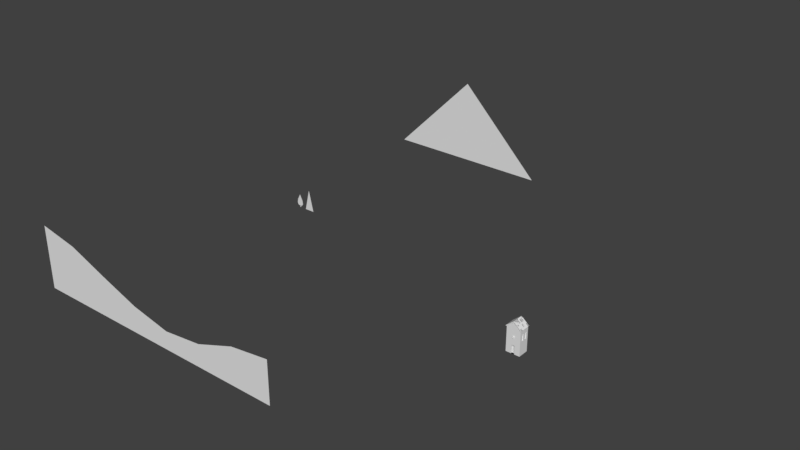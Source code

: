 # Source: mainAlto.blend  (saved by Blender 2.78.0; exported with 4.5.12 LTS)
import bpy
from mathutils import Matrix  # noqa: F401  (used for matrix-valued properties, if any)

bpy.ops.wm.read_factory_settings(use_empty=True)
scene = bpy.context.scene
scene.name = 'Scene'

# ---- collections
col_collection_1 = bpy.data.collections.new('Collection 1'); scene.collection.children.link(col_collection_1)

# ---- world
world_world = bpy.data.worlds.new('World'); scene.world = world_world
world_world.color = (0.05088, 0.05088, 0.05088)
world_world.use_sun_shadow = False
world_world.sun_shadow_jitter_overblur = 0.0
world_world.cycles.sampling_method = 'MANUAL'

# ---- meshes
me_plane_003 = bpy.data.meshes.new('Plane.003')
me_plane_003.from_pydata([(-4.934, 0.0, 0.009894), (-2.934, 0.0, 0.009894), (-3.934, 0.0, 0.009894), (-3.934, 0.0, 4.266)], [], [(2, 3, 0), (1, 3, 2)])
_ca = me_plane_003.color_attributes.new('Col', 'BYTE_COLOR', 'CORNER')
_ca.data.foreach_set('color', [0.0, 0.0331, 0.004777, 1.0, 0.0, 0.0331, 0.004777, 1.0, 0.0, 0.0331, 0.004777, 1.0, 0.0, 0.0331, 0.004777, 1.0, 0.0, 0.0331, 0.004777, 1.0, 0.0, 0.0331, 0.004777, 1.0])
me_plane_003.use_remesh_preserve_volume = False
me_plane_003.use_remesh_preserve_attributes = False
me_plane_003.use_mirror_vertex_groups = False
me_plane_003.update()
me_cube_007 = bpy.data.meshes.new('Cube.007')
me_cube_007.from_pydata([(5.538, -0.7559, 0.01302), (5.68, -0.7559, 0.01302), (5.68, -0.7559, 1.564), (5.11, -0.7559, 1.564), (5.11, -0.7559, 0.01302), (5.252, -0.7559, 0.01302), (5.395, -0.7559, 0.01302), (5.395, -0.7559, 1.564), (5.538, -0.7559, 1.564), (5.252, -0.7559, 1.564), (6.529, 0.6, 3.808), (6.529, 0.2, 3.808), (6.529, -0.2, 3.808), (6.529, -0.6, 3.808), (6.529, 0.6, 2.606), (6.529, 0.2, 2.606), (6.529, -0.2, 2.606), (6.529, -0.6, 2.606)], [], [(0, 8, 7, 6), (5, 9, 3, 4), (6, 7, 9, 5), (1, 2, 8, 0), (14, 10, 11, 15), (16, 12, 13, 17)])
_ca = me_cube_007.color_attributes.new('Col', 'BYTE_COLOR', 'CORNER')
_ca.data.foreach_set('color', [0.4508, 0.1329, 0.01444, 1.0, 0.4508, 0.1329, 0.01444, 1.0, 0.4508, 0.1329, 0.01444, 1.0, 0.4508, 0.1329, 0.01444, 1.0, 0.4508, 0.1329, 0.01444, 1.0, 0.4508, 0.1329, 0.01444, 1.0, 0.4508, 0.1329, 0.01444, 1.0, 0.4508, 0.1329, 0.01444, 1.0, 0.4508, 0.1329, 0.01444, 1.0, 0.4508, 0.1329, 0.01444, 1.0, 0.4508, 0.1329, 0.01444, 1.0, 0.4508, 0.1329, 0.01444, 1.0, 0.4508, 0.1329, 0.01444, 1.0, 0.5395, 0.2346, 0.07421, 1.0, 0.4508, 0.1329, 0.01444, 1.0, 0.4508, 0.1329, 0.01444, 1.0, 0.5841, 0.5583, 0.004777, 1.0, 0.5841, 0.5583, 0.005182, 1.0, 0.5841, 0.5583, 0.004777, 1.0, 0.5841, 0.5583, 0.004777, 1.0, 0.5841, 0.5583, 0.004777, 1.0, 0.5841, 0.5583, 0.004777, 1.0, 0.5841, 0.5583, 0.004777, 1.0, 0.5583, 0.521, 0.009134, 1.0])
me_cube_007.use_remesh_preserve_volume = False
me_cube_007.use_remesh_preserve_attributes = False
me_cube_007.use_mirror_vertex_groups = False
me_cube_007.update()
me_cube_006 = bpy.data.meshes.new('Cube.006')
me_cube_006.from_pydata([(5.393, -0.8548, 3.296), (5.188, -0.8548, 3.091), (5.393, -1.145, 3.236), (5.248, -1.145, 3.091), (5.393, -1.145, 2.945), (5.538, -1.145, 3.091), (5.393, -0.8548, 2.885), (5.598, -0.8548, 3.091), (5.188, -1.145, 3.091), (5.393, -1.145, 3.296), (5.598, -1.145, 3.091), (5.393, -1.145, 2.885), (5.248, -0.9827, 3.091), (5.393, -0.9827, 3.236), (5.538, -0.9827, 3.091), (5.393, -0.9827, 2.945)], [], [(1, 0, 7, 6), (6, 7, 10, 11), (8, 9, 0, 1), (5, 2, 13, 14), (1, 6, 11, 8), (7, 0, 9, 10), (3, 2, 9, 8), (5, 4, 11, 10), (4, 3, 8, 11), (2, 5, 10, 9), (15, 14, 13, 12), (4, 5, 14, 15), (3, 4, 15, 12), (2, 3, 12, 13)])
_ca = me_cube_006.color_attributes.new('Col', 'BYTE_COLOR', 'CORNER')
_ca.data.foreach_set('color', [1.0, 1.0, 1.0, 1.0, 1.0, 1.0, 1.0, 1.0, 1.0, 1.0, 1.0, 1.0, 1.0, 1.0, 1.0, 1.0, 0.4508, 0.1329, 0.01444, 1.0, 0.4508, 0.1329, 0.01444, 1.0, 0.4508, 0.1329, 0.01444, 1.0, 0.4508, 0.1329, 0.01444, 1.0, 1.0, 1.0, 1.0, 1.0, 1.0, 1.0, 1.0, 1.0, 1.0, 1.0, 1.0, 1.0, 1.0, 1.0, 1.0, 1.0, 1.0, 1.0, 1.0, 1.0, 1.0, 1.0, 1.0, 1.0, 1.0, 1.0, 1.0, 1.0, 1.0, 1.0, 1.0, 1.0, 1.0, 1.0, 1.0, 1.0, 1.0, 1.0, 1.0, 1.0, 1.0, 1.0, 1.0, 1.0, 1.0, 1.0, 1.0, 1.0, 0.4508, 0.1329, 0.01444, 1.0, 0.4508, 0.1329, 0.01444, 1.0, 0.4508, 0.1329, 0.01444, 1.0, 0.4508, 0.1329, 0.01444, 1.0, 0.4508, 0.1329, 0.01444, 1.0, 0.4508, 0.1329, 0.01444, 1.0, 0.4508, 0.1329, 0.01444, 1.0, 0.4508, 0.1329, 0.01444, 1.0, 0.4508, 0.1329, 0.01444, 1.0, 0.4508, 0.1329, 0.01444, 1.0, 0.4508, 0.1329, 0.01444, 1.0, 0.4508, 0.1329, 0.01444, 1.0, 0.4508, 0.1329, 0.01444, 1.0, 0.4508, 0.1329, 0.01444, 1.0, 0.4508, 0.1329, 0.01444, 1.0, 0.4508, 0.1329, 0.01444, 1.0, 0.4508, 0.1329, 0.01444, 1.0, 0.4508, 0.1329, 0.01444, 1.0, 0.4508, 0.1329, 0.01444, 1.0, 0.4508, 0.1329, 0.01444, 1.0, 0.4508, 0.1329, 0.01444, 1.0, 0.4508, 0.1329, 0.01444, 1.0, 0.4508, 0.1329, 0.01444, 1.0, 0.4508, 0.1329, 0.01444, 1.0, 1.0, 1.0, 1.0, 1.0, 1.0, 1.0, 1.0, 1.0, 1.0, 1.0, 1.0, 1.0, 1.0, 1.0, 1.0, 1.0, 0.4508, 0.1329, 0.01444, 1.0, 0.4508, 0.1329, 0.01444, 1.0, 0.4508, 0.1329, 0.01444, 1.0, 0.4508, 0.1329, 0.01444, 1.0, 0.4508, 0.1329, 0.01444, 1.0, 0.4508, 0.1329, 0.01444, 1.0, 0.4508, 0.1329, 0.01444, 1.0, 0.4508, 0.1329, 0.01444, 1.0])
me_cube_006.use_remesh_preserve_volume = False
me_cube_006.use_remesh_preserve_attributes = False
me_cube_006.use_mirror_vertex_groups = False
me_cube_006.update()
me_cube_005 = bpy.data.meshes.new('Cube.005')
me_cube_005.from_pydata([(4.005, -1.0, 4.764), (4.005, 1.0, 4.764), (6.762, 1.0, 4.764), (6.749, -1.1, 4.588), (6.84, -1.1, 4.702), (3.927, -1.1, 4.702), (4.018, -1.1, 4.588), (4.005, -1.1, 4.764), (4.096, -1.1, 4.65), (6.671, -1.1, 4.65), (6.762, -1.1, 4.764), (5.383, -1.1, 5.943), (5.383, -1.1, 5.759), (4.005, -1.1, 4.764), (4.096, -1.1, 4.65), (5.383, -1.0, 5.943), (5.383, 1.0, 5.943), (4.096, 1.0, 4.65), (6.671, 1.0, 4.65), (6.671, -1.0, 4.65), (5.383, 1.0, 5.759), (4.005, -1.0, 4.764), (4.005, 1.0, 4.764), (4.096, 1.0, 4.65), (4.018, -1.0, 4.588), (3.927, -1.0, 4.702), (3.927, 1.0, 4.702), (4.018, 1.0, 4.588), (6.84, -1.0, 4.702), (6.84, 1.0, 4.702), (6.749, 1.0, 4.588), (6.749, -1.0, 4.588), (6.762, -0.7143, 4.764), (6.762, -0.4286, 4.764), (6.762, -0.1429, 4.764), (6.762, 0.1429, 4.764), (6.762, 0.4286, 4.764), (6.762, 0.7143, 4.764), (5.383, 0.4286, 5.943), (5.383, 0.1429, 5.943), (5.383, -0.1429, 5.943), (5.383, -0.4286, 5.943), (5.383, -0.7143, 5.943), (4.005, -0.7143, 4.764), (4.005, -0.4286, 4.764), (4.005, -0.1429, 4.764), (4.005, 0.1429, 4.764), (4.005, 0.4286, 4.764), (4.005, 0.7143, 4.764), (6.671, -0.7143, 4.65), (6.671, -0.4286, 4.65), (6.671, 0.7143, 4.65), (4.005, -0.7143, 4.764), (4.005, -0.4286, 4.764), (4.005, -0.1429, 4.764), (4.005, 0.1429, 4.764), (4.005, 0.4286, 4.764), (4.005, 0.7143, 4.764), (4.096, -0.7143, 4.65), (4.096, -0.4286, 4.65), (4.096, -0.1429, 4.65), (3.927, -0.7143, 4.702), (3.927, -0.4286, 4.702), (3.927, -0.1429, 4.702), (3.927, 0.1429, 4.702), (3.927, 0.4286, 4.702), (3.927, 0.7143, 4.702), (4.018, -0.7143, 4.588), (4.018, -0.4286, 4.588), (4.018, -0.1429, 4.588), (4.018, 0.1429, 4.588), (4.018, 0.4286, 4.588), (4.018, 0.7143, 4.588), (6.84, -0.7143, 4.702), (6.84, -0.4286, 4.702), (6.84, -0.1429, 4.702), (6.84, 0.1429, 4.702), (6.84, 0.4286, 4.702), (6.84, 0.7143, 4.702), (6.749, -0.7143, 4.588), (6.749, -0.4286, 4.588), (6.749, -0.1429, 4.588), (6.749, 0.1429, 4.588), (6.749, 0.4286, 4.588), (6.749, 0.7143, 4.588), (6.487, -1.1, 4.809), (6.303, -1.1, 4.967), (6.119, -1.1, 5.126), (5.935, -1.1, 5.284), (5.751, -1.1, 5.442), (5.567, -1.1, 5.601), (5.58, -1.1, 5.775), (5.777, -1.1, 5.606), (5.974, -1.1, 5.438), (6.171, -1.1, 5.269), (6.368, -1.1, 5.101), (6.565, -1.1, 4.932), (5.58, 1.0, 5.775), (5.777, 1.0, 5.606), (5.974, 1.0, 5.438), (6.171, 1.0, 5.269), (6.368, 1.0, 5.101), (6.565, 1.0, 4.932), (5.58, -1.0, 5.775), (5.777, -1.0, 5.606), (5.974, -1.0, 5.438), (6.171, -1.0, 5.269), (6.368, -1.0, 5.101), (6.565, -1.0, 4.932), (5.567, 1.0, 5.601), (5.751, 1.0, 5.442), (5.935, 1.0, 5.284), (6.119, 1.0, 5.126), (6.303, 1.0, 4.967), (6.487, 1.0, 4.809), (5.777, 0.7143, 5.606), (5.974, 0.7143, 5.438), (6.171, 0.7143, 5.269), (6.368, 0.7143, 5.101), (6.565, 0.7143, 4.932), (5.58, 0.4286, 5.775), (5.777, 0.4286, 5.606), (5.974, 0.4286, 5.438), (6.171, 0.4286, 5.269), (6.368, 0.4286, 5.101), (6.565, 0.4286, 4.932), (5.58, 0.1429, 5.775), (5.777, 0.1429, 5.606), (5.974, 0.1429, 5.438), (6.171, 0.1429, 5.269), (6.368, 0.1429, 5.101), (6.565, 0.1429, 4.932), (5.58, -0.1429, 5.775), (5.777, -0.1429, 5.606), (5.974, -0.1429, 5.438), (6.171, -0.1429, 5.269), (6.368, -0.1429, 5.101), (6.565, -0.1429, 4.932), (5.58, -0.4286, 5.775), (5.777, -0.4286, 5.606), (5.974, -0.4286, 5.438), (6.171, -0.4286, 5.269), (6.368, -0.4286, 5.101), (6.565, -0.4286, 4.932), (5.58, -0.7143, 5.775), (5.777, -0.7143, 5.606), (5.974, -0.7143, 5.438), (6.368, -0.7143, 5.101), (6.565, -0.7143, 4.932), (4.177, 1.0, 4.911), (4.35, 1.0, 5.059), (4.522, 1.0, 5.206), (4.694, 1.0, 5.354), (4.866, 1.0, 5.501), (5.039, 1.0, 5.648), (5.211, 1.0, 5.796), (5.222, -1.1, 5.621), (5.061, -1.1, 5.482), (4.9, -1.1, 5.343), (4.74, -1.1, 5.205), (4.579, -1.1, 5.066), (4.418, -1.1, 4.928), (4.257, -1.1, 4.789), (4.177, -1.1, 4.911), (4.35, -1.1, 5.059), (4.522, -1.1, 5.206), (4.694, -1.1, 5.354), (4.866, -1.1, 5.501), (5.039, -1.1, 5.648), (5.211, -1.1, 5.796), (4.177, -1.0, 4.911), (4.35, -1.0, 5.059), (4.522, -1.0, 5.206), (4.694, -1.0, 5.354), (4.866, -1.0, 5.501), (5.039, -1.0, 5.648), (5.211, -1.0, 5.796), (4.257, 1.0, 4.789), (4.418, 1.0, 4.928), (4.579, 1.0, 5.066), (4.74, 1.0, 5.205), (4.9, 1.0, 5.343), (5.061, 1.0, 5.482), (5.222, 1.0, 5.621), (4.177, 0.7143, 4.911), (4.35, 0.7143, 5.059), (4.694, 0.7143, 5.354), (4.866, 0.7143, 5.501), (5.039, 0.7143, 5.648), (5.211, 0.7143, 5.796), (4.177, 0.4286, 4.911), (4.35, 0.4286, 5.059), (4.522, 0.4286, 5.206), (4.694, 0.4286, 5.354), (4.866, 0.4286, 5.501), (5.039, 0.4286, 5.648), (5.211, 0.4286, 5.796), (4.177, 0.1429, 4.911), (4.35, 0.1429, 5.059), (4.522, 0.1429, 5.206), (4.694, 0.1429, 5.354), (4.866, 0.1429, 5.501), (5.039, 0.1429, 5.648), (5.211, 0.1429, 5.796), (4.177, -0.1429, 4.911), (4.35, -0.1429, 5.059), (4.522, -0.1429, 5.206), (4.694, -0.1429, 5.354), (4.866, -0.1429, 5.501), (5.039, -0.1429, 5.648), (4.177, -0.4286, 4.911), (4.35, -0.4286, 5.059), (4.522, -0.4286, 5.206), (4.694, -0.4286, 5.354), (4.866, -0.4286, 5.501), (5.039, -0.4286, 5.648), (5.211, -0.4286, 5.796), (4.177, -0.7143, 4.911), (4.35, -0.7143, 5.059), (4.522, -0.7143, 5.206), (4.694, -0.7143, 5.354), (4.866, -0.7143, 5.501), (5.039, -0.7143, 5.648), (5.211, -0.7143, 5.796)], [], [(183, 155, 16, 20), (25, 24, 6, 5), (31, 28, 4, 3), (103, 15, 11, 91), (8, 7, 5, 6), (10, 9, 3, 4), (85, 9, 10, 96), (156, 12, 11, 169), (170, 0, 13, 163), (217, 43, 0, 170), (114, 102, 2, 18), (21, 25, 5, 7), (57, 22, 26, 66), (72, 66, 26, 27), (22, 23, 27, 26), (78, 84, 30, 29), (18, 2, 29, 30), (51, 18, 30, 84), (19, 49, 79, 31), (49, 50, 80, 79), (37, 36, 77, 78), (36, 35, 76, 77), (35, 34, 75, 76), (34, 33, 74, 75), (33, 32, 73, 74), (28, 31, 79, 73), (73, 79, 80, 74), (74, 80, 81, 75), (75, 81, 82, 76), (76, 82, 83, 77), (77, 83, 84, 78), (60, 59, 68, 69), (59, 58, 67, 68), (24, 25, 61, 67), (67, 61, 62, 68), (68, 62, 63, 69), (69, 63, 64, 70), (70, 64, 65, 71), (71, 65, 66, 72), (21, 52, 61, 25), (53, 54, 63, 62), (54, 55, 64, 63), (55, 56, 65, 64), (56, 57, 66, 65), (149, 1, 48, 184), (184, 48, 47, 190), (190, 47, 46, 197), (197, 46, 45, 204), (204, 45, 44, 210), (120, 38, 39, 126), (126, 39, 40, 132), (132, 40, 41, 138), (33, 143, 148, 32), (143, 142, 147, 148), (140, 139, 145, 146), (139, 138, 144, 145), (34, 137, 143, 33), (137, 136, 142, 143), (136, 135, 141, 142), (135, 134, 140, 141), (134, 133, 139, 140), (133, 132, 138, 139), (35, 131, 137, 34), (131, 130, 136, 137), (130, 129, 135, 136), (129, 128, 134, 135), (127, 126, 132, 133), (36, 125, 131, 35), (125, 124, 130, 131), (124, 123, 129, 130), (121, 120, 126, 127), (37, 119, 125, 36), (118, 117, 123, 124), (117, 116, 122, 123), (116, 115, 121, 122), (101, 100, 117, 118), (100, 99, 116, 117), (20, 16, 97, 109), (109, 97, 98, 110), (110, 98, 99, 111), (111, 99, 100, 112), (112, 100, 101, 113), (113, 101, 102, 114), (148, 147, 107, 108), (146, 145, 104, 105), (12, 90, 91, 11), (90, 89, 92, 91), (89, 88, 93, 92), (88, 87, 94, 93), (87, 86, 95, 94), (86, 85, 96, 95), (108, 107, 95, 96), (107, 106, 94, 95), (106, 105, 93, 94), (105, 104, 92, 93), (104, 103, 91, 92), (41, 216, 223, 42), (216, 215, 222, 223), (215, 214, 221, 222), (214, 213, 220, 221), (213, 212, 219, 220), (209, 208, 214, 215), (208, 207, 213, 214), (206, 205, 211, 212), (205, 204, 210, 211), (201, 200, 207, 208), (200, 199, 206, 207), (199, 198, 205, 206), (198, 197, 204, 205), (38, 196, 203, 39), (196, 195, 202, 203), (195, 194, 201, 202), (194, 193, 200, 201), (193, 192, 199, 200), (192, 191, 198, 199), (191, 190, 197, 198), (188, 187, 194, 195), (187, 186, 193, 194), (185, 184, 190, 191), (155, 154, 188, 189), (154, 153, 187, 188), (153, 152, 186, 187), (150, 149, 184, 185), (42, 223, 176, 15), (221, 220, 173, 174), (220, 219, 172, 173), (218, 217, 170, 171), (15, 176, 169, 11), (176, 175, 168, 169), (175, 174, 167, 168), (174, 173, 166, 167), (173, 172, 165, 166), (172, 171, 164, 165), (171, 170, 163, 164), (14, 162, 163, 13), (162, 161, 164, 163), (161, 160, 165, 164), (160, 159, 166, 165), (159, 158, 167, 166), (158, 157, 168, 167), (157, 156, 169, 168), (17, 1, 149, 177), (177, 149, 150, 178), (178, 150, 151, 179), (179, 151, 152, 180), (180, 152, 153, 181), (181, 153, 154, 182), (182, 154, 155, 183)])
_ca = me_cube_005.color_attributes.new('Col', 'BYTE_COLOR', 'CORNER')
_ca.data.foreach_set('color', [1.0, 0.0382, 0.07421, 1.0, 1.0, 0.0382, 0.07421, 1.0, 1.0, 0.0382, 0.07421, 1.0, 1.0, 0.0382, 0.07421, 1.0, 1.0, 0.0382, 0.07421, 1.0, 1.0, 0.0382, 0.07421, 1.0, 1.0, 0.0382, 0.07421, 1.0, 1.0, 0.0382, 0.07421, 1.0, 1.0, 0.0382, 0.07421, 1.0, 1.0, 0.0382, 0.07421, 1.0, 1.0, 0.0382, 0.07421, 1.0, 1.0, 0.0382, 0.07421, 1.0, 1.0, 0.0382, 0.07421, 1.0, 1.0, 0.0382, 0.07421, 1.0, 1.0, 0.0382, 0.07421, 1.0, 1.0, 0.0382, 0.07421, 1.0, 1.0, 0.0382, 0.07421, 1.0, 1.0, 0.0382, 0.07421, 1.0, 1.0, 0.0382, 0.07421, 1.0, 1.0, 0.03955, 0.07619, 1.0, 1.0, 0.0382, 0.07421, 1.0, 1.0, 0.0382, 0.07421, 1.0, 1.0, 0.0382, 0.07421, 1.0, 1.0, 0.0382, 0.07421, 1.0, 1.0, 0.0382, 0.07421, 1.0, 1.0, 0.0382, 0.07421, 1.0, 1.0, 0.0382, 0.07421, 1.0, 1.0, 0.0382, 0.07421, 1.0, 1.0, 0.0382, 0.07421, 1.0, 1.0, 0.0382, 0.07421, 1.0, 1.0, 0.0382, 0.07421, 1.0, 1.0, 0.0382, 0.07421, 1.0, 1.0, 0.0382, 0.07421, 1.0, 1.0, 0.0382, 0.07421, 1.0, 1.0, 0.0382, 0.07421, 1.0, 1.0, 0.0382, 0.07421, 1.0, 1.0, 0.0382, 0.07421, 1.0, 1.0, 0.0382, 0.07421, 1.0, 1.0, 0.0382, 0.07421, 1.0, 1.0, 0.0382, 0.07421, 1.0, 1.0, 0.0382, 0.07421, 1.0, 1.0, 0.0382, 0.07421, 1.0, 1.0, 0.0382, 0.07421, 1.0, 1.0, 0.0382, 0.07421, 1.0, 1.0, 0.0382, 0.07421, 1.0, 1.0, 0.0382, 0.07421, 1.0, 1.0, 0.0382, 0.07421, 1.0, 1.0, 0.0382, 0.07421, 1.0, 1.0, 0.0382, 0.07421, 1.0, 1.0, 0.0382, 0.07421, 1.0, 1.0, 0.0382, 0.07421, 1.0, 1.0, 0.0382, 0.07421, 1.0, 1.0, 0.0382, 0.07421, 1.0, 1.0, 0.0382, 0.07421, 1.0, 1.0, 0.0382, 0.07421, 1.0, 1.0, 0.0382, 0.07421, 1.0, 1.0, 0.0382, 0.07421, 1.0, 1.0, 0.0382, 0.07421, 1.0, 1.0, 0.0382, 0.07421, 1.0, 1.0, 0.0382, 0.07421, 1.0, 1.0, 0.0382, 0.07421, 1.0, 1.0, 0.0382, 0.07421, 1.0, 1.0, 0.0382, 0.07421, 1.0, 1.0, 0.0382, 0.07421, 1.0, 1.0, 0.0382, 0.07421, 1.0, 1.0, 0.0382, 0.07421, 1.0, 1.0, 0.0382, 0.07421, 1.0, 1.0, 0.0382, 0.07421, 1.0, 1.0, 1.0, 1.0, 1.0, 1.0, 1.0, 1.0, 1.0, 1.0, 1.0, 1.0, 1.0, 1.0, 1.0, 1.0, 1.0, 1.0, 0.0382, 0.07421, 1.0, 1.0, 0.0382, 0.07421, 1.0, 1.0, 0.0382, 0.07421, 1.0, 1.0, 0.0382, 0.07421, 1.0, 1.0, 0.0382, 0.07421, 1.0, 1.0, 0.0382, 0.07421, 1.0, 1.0, 0.0382, 0.07421, 1.0, 1.0, 0.0382, 0.07421, 1.0, 1.0, 0.0382, 0.07421, 1.0, 1.0, 0.0382, 0.07421, 1.0, 1.0, 0.0382, 0.07421, 1.0, 1.0, 0.0382, 0.07421, 1.0, 1.0, 0.0382, 0.07421, 1.0, 1.0, 0.0382, 0.07421, 1.0, 1.0, 0.0382, 0.07421, 1.0, 1.0, 0.0382, 0.07421, 1.0, 1.0, 0.0382, 0.07421, 1.0, 1.0, 0.0382, 0.07421, 1.0, 1.0, 0.0382, 0.07421, 1.0, 1.0, 0.0382, 0.07421, 1.0, 1.0, 0.0382, 0.07421, 1.0, 1.0, 0.0382, 0.07421, 1.0, 1.0, 0.0382, 0.07421, 1.0, 1.0, 0.0382, 0.07421, 1.0, 1.0, 0.0382, 0.07421, 1.0, 1.0, 0.0382, 0.07421, 1.0, 1.0, 0.0382, 0.07421, 1.0, 1.0, 0.0382, 0.07421, 1.0, 1.0, 0.0382, 0.07421, 1.0, 1.0, 0.0382, 0.07421, 1.0, 1.0, 0.0382, 0.07421, 1.0, 1.0, 0.0382, 0.07421, 1.0, 1.0, 0.0382, 0.07421, 1.0, 1.0, 0.0382, 0.07421, 1.0, 1.0, 0.0382, 0.07421, 1.0, 1.0, 0.0382, 0.07421, 1.0, 1.0, 0.0382, 0.07421, 1.0, 1.0, 0.0382, 0.07421, 1.0, 1.0, 0.0382, 0.07421, 1.0, 1.0, 0.0382, 0.07421, 1.0, 1.0, 0.0382, 0.07421, 1.0, 1.0, 0.0382, 0.07421, 1.0, 1.0, 0.0382, 0.07421, 1.0, 1.0, 0.0382, 0.07421, 1.0, 1.0, 0.0382, 0.07421, 1.0, 1.0, 0.0382, 0.07421, 1.0, 1.0, 0.0382, 0.07421, 1.0, 1.0, 0.0382, 0.07421, 1.0, 1.0, 0.0382, 0.07421, 1.0, 1.0, 0.0382, 0.07421, 1.0, 1.0, 0.0382, 0.07421, 1.0, 1.0, 0.0382, 0.07421, 1.0, 1.0, 0.04092, 0.07619, 1.0, 1.0, 0.0382, 0.07421, 1.0, 1.0, 0.04231, 0.08022, 1.0, 1.0, 0.04971, 0.08866, 1.0, 1.0, 0.0382, 0.07421, 1.0, 1.0, 0.0382, 0.07421, 1.0, 1.0, 0.0382, 0.07421, 1.0, 1.0, 0.0382, 0.07421, 1.0, 1.0, 0.0382, 0.07421, 1.0, 1.0, 0.0382, 0.07421, 1.0, 1.0, 0.0382, 0.07421, 1.0, 1.0, 0.0382, 0.07421, 1.0, 1.0, 0.0382, 0.07421, 1.0, 1.0, 0.0382, 0.07421, 1.0, 1.0, 0.0382, 0.07421, 1.0, 1.0, 0.0382, 0.07421, 1.0, 1.0, 0.0382, 0.07421, 1.0, 1.0, 0.0382, 0.07421, 1.0, 1.0, 0.0382, 0.07421, 1.0, 1.0, 0.0382, 0.07421, 1.0, 1.0, 0.0382, 0.07421, 1.0, 1.0, 0.0382, 0.07421, 1.0, 1.0, 0.0382, 0.07421, 1.0, 1.0, 0.0382, 0.07421, 1.0, 1.0, 0.0382, 0.07421, 1.0, 1.0, 0.0382, 0.07421, 1.0, 1.0, 0.0382, 0.07421, 1.0, 1.0, 0.0382, 0.07421, 1.0, 1.0, 0.0382, 0.07421, 1.0, 1.0, 0.0382, 0.07421, 1.0, 1.0, 0.0382, 0.07421, 1.0, 1.0, 0.0382, 0.07421, 1.0, 1.0, 0.0382, 0.07421, 1.0, 1.0, 0.0382, 0.07421, 1.0, 1.0, 0.0382, 0.07421, 1.0, 1.0, 0.0382, 0.07421, 1.0, 1.0, 0.0382, 0.07421, 1.0, 1.0, 0.0382, 0.07421, 1.0, 1.0, 0.0382, 0.07421, 1.0, 1.0, 0.0382, 0.07421, 1.0, 1.0, 0.0382, 0.07421, 1.0, 1.0, 0.0382, 0.07421, 1.0, 1.0, 0.0382, 0.07421, 1.0, 1.0, 0.0382, 0.07421, 1.0, 1.0, 0.0382, 0.07421, 1.0, 1.0, 0.0382, 0.07421, 1.0, 1.0, 0.0382, 0.07421, 1.0, 1.0, 0.0382, 0.07421, 1.0, 1.0, 0.0382, 0.07421, 1.0, 1.0, 0.0382, 0.07421, 1.0, 1.0, 0.0382, 0.07421, 1.0, 1.0, 0.0382, 0.07421, 1.0, 1.0, 0.0382, 0.07421, 1.0, 1.0, 0.0382, 0.07421, 1.0, 1.0, 0.0382, 0.07421, 1.0, 1.0, 0.0382, 0.07421, 1.0, 1.0, 0.0382, 0.07421, 1.0, 1.0, 0.0382, 0.07421, 1.0, 1.0, 0.0382, 0.07421, 1.0, 1.0, 0.0382, 0.07421, 1.0, 1.0, 0.0382, 0.07421, 1.0, 1.0, 0.0382, 0.07421, 1.0, 1.0, 0.0382, 0.07421, 1.0, 1.0, 0.0382, 0.07421, 1.0, 1.0, 0.0382, 0.07421, 1.0, 1.0, 0.0382, 0.07421, 1.0, 1.0, 0.0382, 0.07421, 1.0, 1.0, 0.0382, 0.07421, 1.0, 1.0, 0.0382, 0.07421, 1.0, 1.0, 0.0382, 0.07421, 1.0, 1.0, 0.0382, 0.07421, 1.0, 1.0, 0.0382, 0.07421, 1.0, 1.0, 0.0382, 0.07421, 1.0, 1.0, 0.0382, 0.07421, 1.0, 1.0, 0.0382, 0.07421, 1.0, 1.0, 0.0382, 0.07421, 1.0, 1.0, 0.0382, 0.07421, 1.0, 1.0, 0.0382, 0.07421, 1.0, 1.0, 0.0382, 0.07421, 1.0, 1.0, 0.0382, 0.07421, 1.0, 1.0, 0.0382, 0.07421, 1.0, 1.0, 0.0382, 0.07421, 1.0, 1.0, 0.0382, 0.07421, 1.0, 1.0, 0.0382, 0.07421, 1.0, 1.0, 0.0382, 0.07421, 1.0, 1.0, 0.0382, 0.07421, 1.0, 1.0, 0.0382, 0.07421, 1.0, 1.0, 0.0382, 0.07421, 1.0, 1.0, 0.0382, 0.07421, 1.0, 1.0, 0.0382, 0.07421, 1.0, 1.0, 0.0382, 0.07421, 1.0, 1.0, 0.0382, 0.07421, 1.0, 1.0, 0.03955, 0.07619, 1.0, 1.0, 0.0382, 0.07421, 1.0, 1.0, 0.0382, 0.07421, 1.0, 1.0, 0.04231, 0.08022, 1.0, 1.0, 0.0382, 0.07421, 1.0, 1.0, 0.0382, 0.07421, 1.0, 1.0, 0.0382, 0.07421, 1.0, 1.0, 0.0382, 0.07421, 1.0, 1.0, 0.0382, 0.07421, 1.0, 1.0, 0.0382, 0.07421, 1.0, 1.0, 0.0382, 0.07421, 1.0, 1.0, 0.0382, 0.07421, 1.0, 1.0, 0.0382, 0.07421, 1.0, 1.0, 0.0382, 0.07421, 1.0, 1.0, 0.0382, 0.07421, 1.0, 1.0, 0.0382, 0.07421, 1.0, 1.0, 0.0382, 0.07421, 1.0, 1.0, 0.0382, 0.07421, 1.0, 1.0, 0.0382, 0.07421, 1.0, 1.0, 0.0382, 0.07421, 1.0, 1.0, 0.0382, 0.07421, 1.0, 1.0, 0.0382, 0.07421, 1.0, 1.0, 0.03955, 0.07619, 1.0, 1.0, 0.0382, 0.07421, 1.0, 1.0, 0.0382, 0.07421, 1.0, 1.0, 0.0382, 0.07421, 1.0, 1.0, 0.0382, 0.07421, 1.0, 1.0, 0.03955, 0.07619, 1.0, 1.0, 0.0382, 0.07421, 1.0, 1.0, 0.0382, 0.07421, 1.0, 1.0, 0.0382, 0.07421, 1.0, 1.0, 0.0382, 0.07421, 1.0, 1.0, 0.0382, 0.07421, 1.0, 1.0, 0.0382, 0.07421, 1.0, 1.0, 0.0382, 0.07421, 1.0, 1.0, 0.0382, 0.07421, 1.0, 1.0, 0.0382, 0.07421, 1.0, 1.0, 0.0382, 0.07421, 1.0, 1.0, 0.0382, 0.07421, 1.0, 1.0, 0.0382, 0.07421, 1.0, 1.0, 0.0382, 0.07421, 1.0, 1.0, 0.0382, 0.07421, 1.0, 1.0, 0.0382, 0.07421, 1.0, 1.0, 0.0382, 0.07421, 1.0, 1.0, 0.0382, 0.07421, 1.0, 1.0, 0.0382, 0.07421, 1.0, 1.0, 0.0382, 0.07421, 1.0, 1.0, 0.0382, 0.07421, 1.0, 1.0, 0.0382, 0.07421, 1.0, 1.0, 0.0382, 0.07421, 1.0, 1.0, 0.0382, 0.07421, 1.0, 1.0, 0.0382, 0.07421, 1.0, 1.0, 0.0382, 0.07421, 1.0, 1.0, 0.0382, 0.07421, 1.0, 1.0, 0.0382, 0.07421, 1.0, 1.0, 0.0382, 0.07421, 1.0, 1.0, 0.0382, 0.07421, 1.0, 1.0, 0.0382, 0.07421, 1.0, 1.0, 0.0382, 0.07421, 1.0, 1.0, 0.0382, 0.07421, 1.0, 1.0, 0.0382, 0.07421, 1.0, 1.0, 0.0382, 0.07421, 1.0, 1.0, 0.0382, 0.07421, 1.0, 1.0, 0.0382, 0.07421, 1.0, 1.0, 0.0382, 0.07421, 1.0, 1.0, 0.0382, 0.07421, 1.0, 1.0, 0.0382, 0.07421, 1.0, 1.0, 0.0382, 0.07421, 1.0, 1.0, 0.0382, 0.07421, 1.0, 1.0, 0.0382, 0.07421, 1.0, 1.0, 0.0382, 0.07421, 1.0, 1.0, 0.0382, 0.07421, 1.0, 1.0, 0.0382, 0.07421, 1.0, 1.0, 0.0382, 0.07421, 1.0, 1.0, 0.0382, 0.07421, 1.0, 1.0, 0.0382, 0.07421, 1.0, 1.0, 0.0382, 0.07421, 1.0, 1.0, 0.0382, 0.07421, 1.0, 1.0, 0.04231, 0.08022, 1.0, 1.0, 0.0382, 0.07421, 1.0, 1.0, 0.0382, 0.07421, 1.0, 1.0, 0.0382, 0.07421, 1.0, 1.0, 0.0382, 0.07421, 1.0, 1.0, 0.04231, 0.08022, 1.0, 1.0, 0.0382, 0.07421, 1.0, 1.0, 0.0382, 0.07421, 1.0, 1.0, 0.0382, 0.07421, 1.0, 1.0, 0.0382, 0.07421, 1.0, 1.0, 0.0382, 0.07421, 1.0, 1.0, 0.0382, 0.07421, 1.0, 1.0, 0.0382, 0.07421, 1.0, 1.0, 0.0382, 0.07421, 1.0, 1.0, 0.0382, 0.07421, 1.0, 1.0, 0.0382, 0.07421, 1.0, 1.0, 0.0382, 0.07421, 1.0, 1.0, 0.0382, 0.07421, 1.0, 1.0, 0.0382, 0.07421, 1.0, 1.0, 0.0382, 0.07421, 1.0, 1.0, 0.0382, 0.07421, 1.0, 1.0, 0.0382, 0.07421, 1.0, 1.0, 0.0382, 0.07421, 1.0, 1.0, 0.0382, 0.07421, 1.0, 1.0, 0.0382, 0.07421, 1.0, 1.0, 0.0382, 0.07421, 1.0, 1.0, 0.0382, 0.07421, 1.0, 1.0, 0.0382, 0.07421, 1.0, 1.0, 0.0382, 0.07421, 1.0, 1.0, 0.0382, 0.07421, 1.0, 1.0, 0.0382, 0.07421, 1.0, 1.0, 0.0382, 0.07421, 1.0, 1.0, 0.0382, 0.07421, 1.0, 1.0, 0.0382, 0.07421, 1.0, 1.0, 0.0382, 0.07421, 1.0, 1.0, 0.0382, 0.07421, 1.0, 1.0, 0.0382, 0.07421, 1.0, 1.0, 0.0382, 0.07421, 1.0, 1.0, 0.0382, 0.07421, 1.0, 1.0, 0.0382, 0.07421, 1.0, 1.0, 0.0382, 0.07421, 1.0, 1.0, 0.0382, 0.07421, 1.0, 1.0, 0.04231, 0.08022, 1.0, 1.0, 0.0382, 0.07421, 1.0, 1.0, 0.0382, 0.07421, 1.0, 1.0, 0.0382, 0.07421, 1.0, 1.0, 0.0382, 0.07421, 1.0, 1.0, 0.0382, 0.07421, 1.0, 1.0, 0.0382, 0.07421, 1.0, 1.0, 0.0382, 0.07421, 1.0, 1.0, 0.0382, 0.07421, 1.0, 1.0, 0.0382, 0.07421, 1.0, 1.0, 0.0382, 0.07421, 1.0, 1.0, 0.0382, 0.07421, 1.0, 1.0, 0.0382, 0.07421, 1.0, 1.0, 0.0382, 0.07421, 1.0, 1.0, 0.0382, 0.07421, 1.0, 1.0, 0.0382, 0.07421, 1.0, 1.0, 0.0382, 0.07421, 1.0, 1.0, 0.0382, 0.07421, 1.0, 1.0, 0.0382, 0.07421, 1.0, 1.0, 0.0382, 0.07421, 1.0, 1.0, 0.0382, 0.07421, 1.0, 1.0, 0.0382, 0.07421, 1.0, 1.0, 0.0382, 0.07421, 1.0, 1.0, 0.0382, 0.07421, 1.0, 1.0, 0.0382, 0.07421, 1.0, 1.0, 0.0382, 0.07421, 1.0, 1.0, 0.0382, 0.07421, 1.0, 1.0, 0.0382, 0.07421, 1.0, 1.0, 0.0382, 0.07421, 1.0, 1.0, 0.0382, 0.07421, 1.0, 1.0, 0.0382, 0.07421, 1.0, 1.0, 0.0382, 0.07421, 1.0, 1.0, 0.0382, 0.07421, 1.0, 1.0, 0.0382, 0.07421, 1.0, 1.0, 0.0382, 0.07421, 1.0, 1.0, 0.0382, 0.07421, 1.0, 1.0, 0.0382, 0.07421, 1.0, 1.0, 0.0382, 0.07421, 1.0, 1.0, 0.0382, 0.07421, 1.0, 1.0, 0.0382, 0.07421, 1.0, 1.0, 0.0382, 0.07421, 1.0, 1.0, 0.0382, 0.07421, 1.0, 1.0, 0.0382, 0.07421, 1.0, 1.0, 0.0382, 0.07421, 1.0, 1.0, 0.0382, 0.07421, 1.0, 1.0, 0.0382, 0.07421, 1.0, 1.0, 0.0382, 0.07421, 1.0, 1.0, 0.0382, 0.07421, 1.0, 1.0, 0.0382, 0.07421, 1.0, 1.0, 0.0382, 0.07421, 1.0, 1.0, 0.0382, 0.07421, 1.0, 1.0, 0.0382, 0.07421, 1.0, 1.0, 0.0382, 0.07421, 1.0, 1.0, 0.0382, 0.07421, 1.0, 1.0, 0.0382, 0.07421, 1.0, 1.0, 0.0382, 0.07421, 1.0, 1.0, 0.0382, 0.07421, 1.0, 1.0, 0.0382, 0.07421, 1.0, 1.0, 0.0382, 0.07421, 1.0, 1.0, 0.0382, 0.07421, 1.0, 1.0, 0.0382, 0.07421, 1.0, 1.0, 0.0382, 0.07421, 1.0, 1.0, 0.0382, 0.07421, 1.0, 1.0, 0.0382, 0.07421, 1.0, 1.0, 0.0382, 0.07421, 1.0, 1.0, 0.0382, 0.07421, 1.0, 1.0, 0.0382, 0.07421, 1.0, 1.0, 0.0382, 0.07421, 1.0, 1.0, 0.0382, 0.07421, 1.0, 1.0, 0.0382, 0.07421, 1.0, 1.0, 0.0382, 0.07421, 1.0, 1.0, 0.0382, 0.07421, 1.0, 1.0, 0.0382, 0.07421, 1.0, 1.0, 0.0382, 0.07421, 1.0, 1.0, 0.0382, 0.07421, 1.0, 1.0, 0.0382, 0.07421, 1.0, 1.0, 0.0382, 0.07421, 1.0, 1.0, 0.0382, 0.07421, 1.0, 1.0, 0.0382, 0.07421, 1.0, 1.0, 0.0382, 0.07421, 1.0, 1.0, 0.0382, 0.07421, 1.0, 1.0, 0.0382, 0.07421, 1.0, 1.0, 0.0382, 0.07421, 1.0, 1.0, 0.0382, 0.07421, 1.0, 1.0, 0.0382, 0.07421, 1.0, 1.0, 0.0382, 0.07421, 1.0, 1.0, 0.0382, 0.07421, 1.0, 1.0, 0.0382, 0.07421, 1.0, 1.0, 0.0382, 0.07421, 1.0, 1.0, 0.0382, 0.07421, 1.0, 1.0, 0.0382, 0.07421, 1.0, 1.0, 0.0382, 0.07421, 1.0, 1.0, 0.0382, 0.07421, 1.0, 1.0, 0.0382, 0.07421, 1.0, 1.0, 0.0382, 0.07421, 1.0, 1.0, 0.0382, 0.07421, 1.0, 1.0, 0.0382, 0.07421, 1.0, 1.0, 0.0382, 0.07421, 1.0, 1.0, 0.0382, 0.07421, 1.0, 1.0, 0.0382, 0.07421, 1.0, 1.0, 0.0382, 0.07421, 1.0, 1.0, 0.0382, 0.07421, 1.0, 1.0, 0.0382, 0.07421, 1.0, 1.0, 0.0382, 0.07421, 1.0, 1.0, 0.0382, 0.07421, 1.0, 1.0, 0.0382, 0.07421, 1.0, 1.0, 0.0382, 0.07421, 1.0, 1.0, 0.0382, 0.07421, 1.0, 1.0, 0.0382, 0.07421, 1.0, 1.0, 0.0382, 0.07421, 1.0, 1.0, 0.0382, 0.07421, 1.0, 1.0, 0.0382, 0.07421, 1.0, 1.0, 0.0382, 0.07421, 1.0, 1.0, 0.0382, 0.07421, 1.0, 1.0, 0.0382, 0.07421, 1.0, 1.0, 0.0382, 0.07421, 1.0, 1.0, 0.0382, 0.07421, 1.0, 1.0, 0.0382, 0.07421, 1.0, 1.0, 0.0382, 0.07421, 1.0, 1.0, 0.0382, 0.07421, 1.0, 1.0, 0.0382, 0.07421, 1.0, 1.0, 0.0382, 0.07421, 1.0, 1.0, 0.0382, 0.07421, 1.0, 1.0, 0.0382, 0.07421, 1.0, 1.0, 0.0382, 0.07421, 1.0, 1.0, 0.0382, 0.07421, 1.0, 1.0, 0.0382, 0.07421, 1.0, 1.0, 0.0382, 0.07421, 1.0, 1.0, 0.0382, 0.07421, 1.0, 1.0, 0.0382, 0.07421, 1.0, 1.0, 0.0382, 0.07421, 1.0, 1.0, 0.0382, 0.07421, 1.0, 1.0, 0.0382, 0.07421, 1.0, 1.0, 0.0382, 0.07421, 1.0, 1.0, 0.0382, 0.07421, 1.0, 1.0, 0.0382, 0.07421, 1.0, 1.0, 0.0382, 0.07421, 1.0, 1.0, 0.0382, 0.07421, 1.0, 1.0, 0.0382, 0.07421, 1.0, 1.0, 0.0382, 0.07421, 1.0, 1.0, 0.0382, 0.07421, 1.0, 1.0, 0.0382, 0.07421, 1.0, 1.0, 0.0382, 0.07421, 1.0, 1.0, 0.0382, 0.07421, 1.0, 1.0, 0.0382, 0.07421, 1.0, 1.0, 0.0382, 0.07421, 1.0, 1.0, 0.0382, 0.07421, 1.0, 1.0, 0.0382, 0.07421, 1.0, 1.0, 0.0382, 0.07421, 1.0, 1.0, 0.0382, 0.07421, 1.0, 1.0, 0.0382, 0.07421, 1.0, 1.0, 0.0382, 0.07421, 1.0, 1.0, 0.0382, 0.07421, 1.0, 1.0, 0.0382, 0.07421, 1.0, 1.0, 0.0382, 0.07421, 1.0, 1.0, 0.0382, 0.07421, 1.0, 1.0, 0.0382, 0.07421, 1.0, 1.0, 0.0382, 0.07421, 1.0, 1.0, 0.0382, 0.07421, 1.0, 1.0, 0.0382, 0.07421, 1.0, 1.0, 0.0382, 0.07421, 1.0, 1.0, 0.0382, 0.07421, 1.0, 1.0, 0.0382, 0.07421, 1.0, 1.0, 0.0382, 0.07421, 1.0, 1.0, 0.0382, 0.07421, 1.0, 1.0, 0.0382, 0.07421, 1.0, 1.0, 0.0382, 0.07421, 1.0, 1.0, 0.0382, 0.07421, 1.0, 1.0, 0.0382, 0.07421, 1.0, 1.0, 0.0382, 0.07421, 1.0, 1.0, 0.0382, 0.07421, 1.0, 1.0, 0.0382, 0.07421, 1.0, 1.0, 0.0382, 0.07421, 1.0, 1.0, 0.0382, 0.07421, 1.0, 1.0, 0.0382, 0.07421, 1.0, 1.0, 0.0382, 0.07421, 1.0, 1.0, 0.0382, 0.07421, 1.0, 1.0, 0.0382, 0.07421, 1.0, 1.0, 0.0382, 0.07421, 1.0, 1.0, 0.0382, 0.07421, 1.0, 1.0, 0.0382, 0.07421, 1.0, 1.0, 0.0382, 0.07421, 1.0, 1.0, 0.0382, 0.07421, 1.0, 1.0, 0.0382, 0.07421, 1.0, 1.0, 0.0382, 0.07421, 1.0, 1.0, 0.0382, 0.07421, 1.0, 1.0, 0.0382, 0.07421, 1.0, 1.0, 0.0382, 0.07421, 1.0, 1.0, 0.0382, 0.07421, 1.0, 1.0, 0.0382, 0.07421, 1.0, 1.0, 0.0382, 0.07421, 1.0, 1.0, 0.0382, 0.07421, 1.0, 1.0, 0.0382, 0.07421, 1.0, 1.0, 0.0382, 0.07421, 1.0, 1.0, 0.0382, 0.07421, 1.0, 1.0, 0.0382, 0.07421, 1.0, 1.0, 0.0382, 0.07421, 1.0, 1.0, 0.0382, 0.07421, 1.0, 1.0, 0.0382, 0.07421, 1.0, 1.0, 0.0382, 0.07421, 1.0, 1.0, 0.0382, 0.07421, 1.0, 1.0, 0.0382, 0.07421, 1.0, 1.0, 0.0382, 0.07421, 1.0, 1.0, 0.0382, 0.07421, 1.0, 1.0, 0.0382, 0.07421, 1.0, 1.0, 0.0382, 0.07421, 1.0, 1.0, 0.0382, 0.07421, 1.0, 1.0, 0.0382, 0.07421, 1.0, 1.0, 0.0382, 0.07421, 1.0, 1.0, 0.0382, 0.07421, 1.0, 1.0, 0.0382, 0.07421, 1.0, 1.0, 0.0382, 0.07421, 1.0, 1.0, 0.0382, 0.07421, 1.0, 1.0, 0.0382, 0.07421, 1.0, 1.0, 0.0382, 0.07421, 1.0, 1.0, 0.0382, 0.07421, 1.0, 1.0, 0.0382, 0.07421, 1.0, 1.0, 0.0382, 0.07421, 1.0, 1.0, 0.0382, 0.07421, 1.0, 1.0, 0.0382, 0.07421, 1.0, 1.0, 0.0382, 0.07421, 1.0, 1.0, 0.0382, 0.07421, 1.0, 1.0, 0.0382, 0.07421, 1.0, 1.0, 0.0382, 0.07421, 1.0, 1.0, 0.0382, 0.07421, 1.0, 1.0, 0.0382, 0.07421, 1.0, 1.0, 0.0382, 0.07421, 1.0, 1.0, 0.0382, 0.07421, 1.0, 1.0, 0.0382, 0.07421, 1.0, 1.0, 0.0382, 0.07421, 1.0, 1.0, 0.0382, 0.07421, 1.0, 1.0, 0.0382, 0.07421, 1.0, 1.0, 0.0382, 0.07421, 1.0, 1.0, 0.0382, 0.07421, 1.0, 1.0, 0.0382, 0.07421, 1.0, 1.0, 0.0382, 0.07421, 1.0, 1.0, 0.0382, 0.07421, 1.0, 1.0, 0.0382, 0.07421, 1.0, 1.0, 0.0382, 0.07421, 1.0, 1.0, 0.0382, 0.07421, 1.0, 1.0, 0.0382, 0.07421, 1.0, 1.0, 0.0382, 0.07421, 1.0, 1.0, 0.0382, 0.07421, 1.0, 1.0, 0.0382, 0.07421, 1.0, 1.0, 0.0382, 0.07421, 1.0, 1.0, 0.0382, 0.07421, 1.0, 1.0, 0.0382, 0.07421, 1.0, 1.0, 0.0382, 0.07421, 1.0, 1.0, 0.0382, 0.07421, 1.0, 1.0, 0.0382, 0.07421, 1.0, 1.0, 0.0382, 0.07421, 1.0, 1.0, 0.0382, 0.07421, 1.0, 1.0, 0.0382, 0.07421, 1.0, 1.0, 0.0382, 0.07421, 1.0, 1.0, 0.0382, 0.07421, 1.0, 1.0, 0.0382, 0.07421, 1.0])
me_cube_005.use_remesh_preserve_volume = False
me_cube_005.use_remesh_preserve_attributes = False
me_cube_005.use_mirror_vertex_groups = False
me_cube_005.update()
me_cube_004 = bpy.data.meshes.new('Cube.004')
me_cube_004.from_pydata([(6.762, -1.0, 4.764), (6.762, 1.0, 4.764), (6.84, -1.1, 4.702), (6.762, -1.1, 4.764), (5.383, -1.0, 5.943), (5.383, 1.0, 5.943), (6.84, -1.0, 4.702), (6.84, 1.0, 4.702), (6.762, -0.7143, 4.764), (6.762, 0.7143, 4.764), (5.383, 0.7143, 5.943), (5.383, 0.4286, 5.943), (5.383, 0.1429, 5.943), (5.383, -0.1429, 5.943), (5.383, -0.4286, 5.943), (5.383, -0.7143, 5.943), (4.005, -0.7143, 4.764), (4.005, -0.4286, 4.764), (4.005, -0.7143, 4.764), (4.005, -0.4286, 4.764), (3.927, -0.7143, 4.702), (3.927, -0.4286, 4.702), (6.84, -0.7143, 4.702), (6.84, 0.7143, 4.702), (6.565, -1.1, 4.932), (5.58, 1.0, 5.775), (5.777, 1.0, 5.606), (5.974, 1.0, 5.438), (6.368, 1.0, 5.101), (6.565, 1.0, 4.932), (5.58, -1.0, 5.775), (5.777, -1.0, 5.606), (5.974, -1.0, 5.438), (6.171, -1.0, 5.269), (6.368, -1.0, 5.101), (6.565, -1.0, 4.932), (5.58, 0.7143, 5.775), (5.777, 0.7143, 5.606), (5.974, 0.7143, 5.438), (6.368, 0.7143, 5.101), (6.565, 0.7143, 4.932), (5.58, 0.4286, 5.775), (5.777, 0.4286, 5.606), (5.974, 0.4286, 5.438), (6.171, 0.4286, 5.269), (6.368, 0.4286, 5.101), (6.565, 0.4286, 4.932), (5.777, 0.1429, 5.606), (5.974, 0.1429, 5.438), (6.171, 0.1429, 5.269), (5.777, -0.1429, 5.606), (5.974, -0.1429, 5.438), (5.58, -0.4286, 5.775), (5.974, -0.4286, 5.438), (6.171, -0.4286, 5.269), (6.368, -0.4286, 5.101), (5.58, -0.7143, 5.775), (5.777, -0.7143, 5.606), (5.974, -0.7143, 5.438), (6.171, -0.7143, 5.269), (6.368, -0.7143, 5.101), (6.565, -0.7143, 4.932), (4.35, 1.0, 5.059), (4.522, 1.0, 5.206), (4.694, 1.0, 5.354), (5.211, 1.0, 5.796), (4.35, -1.0, 5.059), (4.522, -1.0, 5.206), (4.866, -1.0, 5.501), (5.039, -1.0, 5.648), (5.211, -1.0, 5.796), (4.35, 0.7143, 5.059), (4.522, 0.7143, 5.206), (4.694, 0.7143, 5.354), (5.039, 0.7143, 5.648), (5.211, 0.7143, 5.796), (4.35, 0.4286, 5.059), (4.522, 0.4286, 5.206), (4.694, 0.4286, 5.354), (5.039, 0.4286, 5.648), (5.211, 0.4286, 5.796), (4.866, 0.1429, 5.501), (5.039, 0.1429, 5.648), (5.211, 0.1429, 5.796), (4.522, -0.1429, 5.206), (4.694, -0.1429, 5.354), (4.866, -0.1429, 5.501), (5.039, -0.1429, 5.648), (5.211, -0.1429, 5.796), (4.177, -0.4286, 4.911), (4.35, -0.4286, 5.059), (4.522, -0.4286, 5.206), (4.694, -0.4286, 5.354), (5.039, -0.4286, 5.648), (5.211, -0.4286, 5.796), (4.177, -0.7143, 4.911), (4.35, -0.7143, 5.059), (4.522, -0.7143, 5.206), (4.866, -0.7143, 5.501), (5.039, -0.7143, 5.648), (5.211, -0.7143, 5.796)], [], [(6, 0, 3, 2), (56, 15, 4, 30), (8, 0, 6, 22), (1, 9, 23, 7), (18, 19, 21, 20), (89, 17, 16, 95), (25, 5, 10, 36), (36, 10, 11, 41), (52, 14, 15, 56), (55, 54, 59, 60), (54, 53, 58, 59), (48, 47, 50, 51), (44, 43, 48, 49), (43, 42, 47, 48), (40, 39, 45, 46), (37, 36, 41, 42), (1, 29, 40, 9), (29, 28, 39, 40), (27, 26, 37, 38), (26, 25, 36, 37), (8, 61, 35, 0), (60, 59, 33, 34), (59, 58, 32, 33), (57, 56, 30, 31), (0, 35, 24, 3), (91, 90, 96, 97), (90, 89, 95, 96), (13, 88, 94, 14), (88, 87, 93, 94), (85, 84, 91, 92), (12, 83, 88, 13), (83, 82, 87, 88), (82, 81, 86, 87), (10, 75, 80, 11), (75, 74, 79, 80), (73, 72, 77, 78), (72, 71, 76, 77), (5, 65, 75, 10), (64, 63, 72, 73), (63, 62, 71, 72), (100, 99, 69, 70), (99, 98, 68, 69), (97, 96, 66, 67)])
_ca = me_cube_004.color_attributes.new('Col', 'BYTE_COLOR', 'CORNER')
_ca.data.foreach_set('color', [1.0, 1.0, 1.0, 1.0, 1.0, 1.0, 1.0, 1.0, 1.0, 1.0, 1.0, 1.0, 1.0, 1.0, 1.0, 1.0, 1.0, 1.0, 1.0, 1.0, 1.0, 1.0, 1.0, 1.0, 1.0, 1.0, 1.0, 1.0, 1.0, 1.0, 1.0, 1.0, 1.0, 1.0, 1.0, 1.0, 1.0, 1.0, 1.0, 1.0, 1.0, 1.0, 1.0, 1.0, 1.0, 1.0, 1.0, 1.0, 1.0, 1.0, 1.0, 1.0, 1.0, 1.0, 1.0, 1.0, 1.0, 1.0, 1.0, 1.0, 1.0, 1.0, 1.0, 1.0, 1.0, 1.0, 1.0, 1.0, 1.0, 1.0, 1.0, 1.0, 1.0, 1.0, 1.0, 1.0, 1.0, 1.0, 1.0, 1.0, 1.0, 1.0, 1.0, 1.0, 1.0, 1.0, 1.0, 1.0, 1.0, 1.0, 1.0, 1.0, 1.0, 1.0, 1.0, 1.0, 1.0, 1.0, 1.0, 1.0, 1.0, 1.0, 1.0, 1.0, 1.0, 1.0, 1.0, 1.0, 1.0, 1.0, 1.0, 1.0, 1.0, 1.0, 1.0, 1.0, 1.0, 1.0, 1.0, 1.0, 1.0, 1.0, 1.0, 1.0, 1.0, 1.0, 1.0, 1.0, 1.0, 1.0, 1.0, 1.0, 1.0, 1.0, 1.0, 1.0, 1.0, 1.0, 1.0, 1.0, 1.0, 1.0, 1.0, 1.0, 1.0, 1.0, 1.0, 1.0, 1.0, 1.0, 1.0, 1.0, 1.0, 1.0, 1.0, 1.0, 1.0, 1.0, 1.0, 1.0, 1.0, 1.0, 1.0, 1.0, 1.0, 1.0, 1.0, 1.0, 1.0, 1.0, 1.0, 1.0, 1.0, 1.0, 1.0, 1.0, 1.0, 1.0, 1.0, 1.0, 1.0, 1.0, 1.0, 1.0, 1.0, 1.0, 1.0, 1.0, 1.0, 1.0, 1.0, 1.0, 1.0, 1.0, 1.0, 1.0, 1.0, 1.0, 1.0, 1.0, 1.0, 1.0, 1.0, 1.0, 1.0, 1.0, 1.0, 1.0, 1.0, 1.0, 1.0, 1.0, 1.0, 1.0, 1.0, 1.0, 1.0, 1.0, 1.0, 1.0, 1.0, 1.0, 1.0, 1.0, 1.0, 1.0, 1.0, 1.0, 1.0, 1.0, 1.0, 1.0, 1.0, 1.0, 1.0, 1.0, 1.0, 1.0, 1.0, 1.0, 1.0, 1.0, 1.0, 1.0, 1.0, 1.0, 1.0, 1.0, 1.0, 1.0, 1.0, 1.0, 1.0, 1.0, 1.0, 1.0, 1.0, 1.0, 1.0, 1.0, 1.0, 1.0, 1.0, 1.0, 1.0, 1.0, 1.0, 1.0, 1.0, 1.0, 1.0, 1.0, 1.0, 1.0, 1.0, 1.0, 1.0, 1.0, 1.0, 1.0, 1.0, 1.0, 1.0, 1.0, 1.0, 1.0, 1.0, 1.0, 1.0, 1.0, 1.0, 1.0, 1.0, 1.0, 1.0, 1.0, 1.0, 1.0, 1.0, 1.0, 1.0, 1.0, 1.0, 1.0, 1.0, 1.0, 1.0, 1.0, 1.0, 1.0, 1.0, 1.0, 1.0, 1.0, 1.0, 1.0, 1.0, 1.0, 1.0, 1.0, 1.0, 1.0, 1.0, 1.0, 1.0, 1.0, 1.0, 1.0, 1.0, 1.0, 1.0, 1.0, 1.0, 1.0, 1.0, 1.0, 1.0, 1.0, 1.0, 1.0, 1.0, 1.0, 1.0, 1.0, 1.0, 1.0, 1.0, 1.0, 1.0, 1.0, 1.0, 1.0, 1.0, 1.0, 1.0, 1.0, 1.0, 1.0, 1.0, 1.0, 1.0, 1.0, 1.0, 1.0, 1.0, 1.0, 1.0, 1.0, 1.0, 1.0, 1.0, 1.0, 1.0, 1.0, 1.0, 1.0, 1.0, 1.0, 1.0, 1.0, 1.0, 1.0, 1.0, 1.0, 1.0, 1.0, 1.0, 1.0, 1.0, 1.0, 1.0, 1.0, 1.0, 1.0, 1.0, 1.0, 1.0, 1.0, 1.0, 1.0, 1.0, 1.0, 1.0, 1.0, 1.0, 1.0, 1.0, 1.0, 1.0, 1.0, 1.0, 1.0, 1.0, 1.0, 1.0, 1.0, 1.0, 1.0, 1.0, 1.0, 1.0, 1.0, 1.0, 1.0, 1.0, 1.0, 1.0, 1.0, 1.0, 1.0, 1.0, 1.0, 1.0, 1.0, 1.0, 1.0, 1.0, 1.0, 1.0, 1.0, 1.0, 1.0, 1.0, 1.0, 1.0, 1.0, 1.0, 1.0, 1.0, 1.0, 1.0, 1.0, 1.0, 1.0, 1.0, 1.0, 1.0, 1.0, 1.0, 1.0, 1.0, 1.0, 1.0, 1.0, 1.0, 1.0, 1.0, 1.0, 1.0, 1.0, 1.0, 1.0, 1.0, 1.0, 1.0, 1.0, 1.0, 1.0, 1.0, 1.0, 1.0, 1.0, 1.0, 1.0, 1.0, 1.0, 1.0, 1.0, 1.0, 1.0, 1.0, 1.0, 1.0, 1.0, 1.0, 1.0, 1.0, 1.0, 1.0, 1.0, 1.0, 1.0, 1.0, 1.0, 1.0, 1.0, 1.0, 1.0, 1.0, 1.0, 1.0, 1.0, 1.0, 1.0, 1.0, 1.0, 1.0, 1.0, 1.0, 1.0, 1.0, 1.0, 1.0, 1.0, 1.0, 1.0, 1.0, 1.0, 1.0, 1.0, 1.0, 1.0, 1.0, 1.0, 1.0, 1.0, 1.0, 1.0, 1.0, 1.0, 1.0, 1.0, 1.0, 1.0, 1.0, 1.0, 1.0, 1.0, 1.0, 1.0, 1.0, 1.0, 1.0, 1.0, 1.0, 1.0, 1.0, 1.0, 1.0, 1.0, 1.0, 1.0, 1.0, 1.0, 1.0, 1.0, 1.0, 1.0, 1.0, 1.0, 1.0, 1.0, 1.0, 1.0, 1.0, 1.0, 1.0, 1.0, 1.0, 1.0, 1.0, 1.0, 1.0, 1.0, 1.0, 1.0, 1.0, 1.0, 1.0, 1.0, 1.0, 1.0, 1.0, 1.0, 1.0, 1.0, 1.0, 1.0, 1.0, 1.0, 1.0, 1.0, 1.0, 1.0, 1.0, 1.0, 1.0, 1.0, 1.0, 1.0, 1.0, 1.0, 1.0, 1.0, 1.0, 1.0, 1.0, 1.0, 1.0, 1.0, 1.0, 1.0, 1.0, 1.0, 1.0, 1.0, 1.0, 1.0, 1.0, 1.0, 1.0, 1.0, 1.0, 1.0, 1.0, 1.0, 1.0, 1.0, 1.0, 1.0, 1.0, 1.0, 1.0, 1.0, 1.0, 1.0, 1.0, 1.0, 1.0, 1.0, 1.0, 1.0, 1.0, 1.0, 1.0, 1.0, 1.0, 1.0, 1.0, 1.0, 1.0, 1.0, 1.0, 1.0, 1.0, 1.0, 1.0, 1.0, 1.0, 1.0, 1.0, 1.0, 1.0, 1.0, 1.0, 1.0, 1.0, 1.0, 1.0, 1.0, 1.0, 1.0, 1.0, 1.0, 1.0, 1.0, 1.0, 1.0])
me_cube_004.use_remesh_preserve_volume = False
me_cube_004.use_remesh_preserve_attributes = False
me_cube_004.use_mirror_vertex_groups = False
me_cube_004.update()
me_cube_003 = bpy.data.meshes.new('Cube.003')
me_cube_003.from_pydata([(6.762, -1.0, 4.764), (6.762, 1.0, 4.764), (6.84, -1.1, 4.702), (6.762, -1.1, 4.764), (5.383, -1.0, 5.943), (5.383, 1.0, 5.943), (6.84, -1.0, 4.702), (6.84, 1.0, 4.702), (6.762, -0.7143, 4.764), (6.762, 0.7143, 4.764), (5.383, 0.7143, 5.943), (5.383, -0.1429, 5.943), (5.383, -0.4286, 5.943), (5.383, -0.7143, 5.943), (6.84, -0.7143, 4.702), (6.84, 0.7143, 4.702), (6.565, -1.1, 4.932), (5.58, 1.0, 5.775), (6.368, 1.0, 5.101), (6.565, 1.0, 4.932), (5.58, -1.0, 5.775), (5.974, -1.0, 5.438), (6.171, -1.0, 5.269), (6.565, -1.0, 4.932), (5.58, 0.7143, 5.775), (5.777, 0.7143, 5.606), (5.974, 0.7143, 5.438), (6.368, 0.7143, 5.101), (6.565, 0.7143, 4.932), (5.58, 0.4286, 5.775), (5.777, 0.4286, 5.606), (5.974, 0.4286, 5.438), (5.58, 0.1429, 5.775), (5.777, 0.1429, 5.606), (5.974, 0.1429, 5.438), (6.171, 0.1429, 5.269), (6.368, 0.1429, 5.101), (6.565, 0.1429, 4.932), (5.58, -0.1429, 5.775), (5.777, -0.1429, 5.606), (5.974, -0.1429, 5.438), (6.171, -0.1429, 5.269), (6.368, -0.1429, 5.101), (6.565, -0.1429, 4.932), (5.58, -0.4286, 5.775), (5.777, -0.4286, 5.606), (5.974, -0.4286, 5.438), (5.58, -0.7143, 5.775), (5.777, -0.7143, 5.606), (5.974, -0.7143, 5.438), (6.171, -0.7143, 5.269), (6.565, -0.7143, 4.932)], [], [(6, 0, 3, 2), (47, 13, 4, 20), (8, 0, 6, 14), (1, 9, 15, 7), (17, 5, 10, 24), (38, 11, 12, 44), (44, 12, 13, 47), (45, 44, 47, 48), (40, 39, 45, 46), (39, 38, 44, 45), (37, 36, 42, 43), (36, 35, 41, 42), (31, 30, 33, 34), (30, 29, 32, 33), (26, 25, 30, 31), (25, 24, 29, 30), (1, 19, 28, 9), (19, 18, 27, 28), (8, 51, 23, 0), (50, 49, 21, 22), (0, 23, 16, 3)])
me_cube_003.use_remesh_preserve_volume = False
me_cube_003.use_remesh_preserve_attributes = False
me_cube_003.use_mirror_vertex_groups = False
me_cube_003.update()
me_cube_002 = bpy.data.meshes.new('Cube.002')
me_cube_002.from_pydata([], [], [])
me_cube_002.use_remesh_preserve_volume = False
me_cube_002.use_remesh_preserve_attributes = False
me_cube_002.use_mirror_vertex_groups = False
me_cube_002.update()
me_plane_002 = bpy.data.meshes.new('Plane.002')
me_plane_002.from_pydata([(19.25, -17.25, -2.054e-06), (11.53, -20.06, -1.931e-06), (3.798, -20.91, -1.894e-06), (-3.93, -19.28, -1.965e-06), (-11.66, -16.53, -2.085e-06), (-19.39, -13.6, -2.213e-06), (-19.39, -24.49, -1.825e-06), (-11.66, -24.49, -1.825e-06), (-3.93, -24.49, -1.825e-06), (3.798, -24.49, -1.825e-06), (11.53, -24.49, -1.825e-06), (19.25, -24.49, -1.825e-06), (26.98, -24.49, -1.825e-06), (-27.11, -24.49, -1.825e-06), (26.98, -16.21, -2.099e-06), (-27.11, -12.15, -2.277e-06)], [], [(7, 6, 5, 4), (8, 7, 4, 3), (9, 8, 3, 2), (10, 9, 2, 1), (11, 10, 1, 0), (12, 11, 0, 14), (6, 13, 15, 5)])
_ca = me_plane_002.color_attributes.new('Col', 'BYTE_COLOR', 'CORNER')
_ca.data.foreach_set('color', [0.7379, 0.8308, 0.7682, 1.0, 0.7379, 0.8308, 0.7682, 1.0, 0.7379, 0.8308, 0.7682, 1.0, 0.7379, 0.8308, 0.7682, 1.0, 0.7379, 0.8308, 0.7682, 1.0, 0.7379, 0.8308, 0.7682, 1.0, 0.7379, 0.8308, 0.7682, 1.0, 0.7379, 0.8308, 0.7682, 1.0, 0.7379, 0.8308, 0.7682, 1.0, 0.7379, 0.8308, 0.7682, 1.0, 0.7379, 0.8308, 0.7682, 1.0, 0.7379, 0.8308, 0.7682, 1.0, 0.7379, 0.8308, 0.7682, 1.0, 0.7379, 0.8308, 0.7682, 1.0, 0.7379, 0.8308, 0.7682, 1.0, 0.7379, 0.8308, 0.7682, 1.0, 0.7379, 0.8308, 0.7682, 1.0, 0.7379, 0.8308, 0.7682, 1.0, 0.7379, 0.8308, 0.7682, 1.0, 0.7379, 0.8308, 0.7682, 1.0, 0.7379, 0.8308, 0.7682, 1.0, 0.7379, 0.8308, 0.7682, 1.0, 0.7379, 0.8308, 0.7682, 1.0, 0.7379, 0.8308, 0.7682, 1.0, 0.7379, 0.8308, 0.7682, 1.0, 0.7379, 0.8308, 0.7682, 1.0, 0.7379, 0.8308, 0.7682, 1.0, 0.7379, 0.8308, 0.7682, 1.0])
me_plane_002.use_remesh_preserve_volume = False
me_plane_002.use_remesh_preserve_attributes = False
me_plane_002.use_mirror_vertex_groups = False
me_plane_002.update()
me_cube_001 = bpy.data.meshes.new('Cube.001')
me_cube_001.from_pydata([(4.096, -1.0, 0.01302), (4.005, -1.0, 4.764), (4.096, 1.0, 0.01302), (4.005, 1.0, 4.764), (6.671, -1.0, 0.01302), (6.671, 1.0, 0.01302), (5.68, 1.0, 0.01302), (5.11, 1.0, 0.01302), (5.11, -1.0, 0.01302), (5.68, -1.0, 0.01302), (5.395, 1.0, 0.01302), (5.395, -1.0, 0.01302), (4.096, -1.0, 1.564), (4.096, 1.0, 1.564), (6.671, 1.0, 1.564), (6.671, -1.0, 1.564), (5.68, -1.0, 1.564), (5.11, -1.0, 1.564), (6.671, 1.0, 3.808), (5.395, -1.0, 1.789), (5.252, 1.0, 0.01302), (5.252, -1.0, 0.01302), (6.749, -1.1, 4.588), (4.096, 1.0, 3.808), (5.252, -1.0, 1.677), (5.538, -1.0, 0.01302), (5.538, 1.0, 0.01302), (4.096, -1.0, 3.808), (5.538, -1.0, 1.677), (5.395, -0.6667, 3.249), (5.395, -0.6667, 2.965), (5.252, -0.6667, 3.09), (5.538, -0.6667, 3.098), (5.538, -0.7559, 0.01302), (5.68, -0.7559, 0.01302), (5.68, -0.7559, 1.564), (5.11, -0.7559, 1.564), (5.11, -0.7559, 0.01302), (5.252, -0.7559, 0.01302), (5.395, -0.7559, 0.01302), (5.395, -0.7559, 1.564), (5.395, -0.7559, 1.789), (5.538, -0.7559, 1.564), (5.252, -0.7559, 1.564), (5.252, -0.7559, 1.677), (5.538, -0.7559, 1.677), (6.671, -1.0, 3.808), (5.68, -1.0, 3.808), (5.11, -1.0, 3.808), (4.018, -1.1, 4.588), (4.005, -1.1, 4.764), (4.096, -1.1, 4.65), (6.671, -1.1, 4.65), (4.096, 1.0, 2.606), (6.671, 1.0, 2.606), (6.671, -1.0, 2.606), (5.68, -1.0, 2.606), (5.11, -1.0, 2.606), (5.383, -1.1, 5.759), (4.005, -1.1, 4.764), (4.096, -1.1, 4.65), (4.096, -1.0, 2.606), (4.096, 0.6, 0.01302), (4.096, 0.2, 0.01302), (4.096, -0.2, 0.01302), (4.096, -0.6, 0.01302), (5.383, 1.0, 3.808), (5.383, -1.0, 3.808), (6.671, -0.6, 0.01302), (6.671, -0.2, 0.01302), (6.671, 0.2, 0.01302), (6.671, 0.6, 0.01302), (5.11, 0.6, 0.01302), (5.11, 0.2, 0.01302), (5.11, -0.2, 0.01302), (5.11, -0.6, 0.01302), (5.68, 0.6, 0.01302), (5.68, 0.2, 0.01302), (5.68, -0.2, 0.01302), (5.68, -0.6, 0.01302), (5.395, 0.6, 0.01302), (5.395, 0.2, 0.01302), (5.395, -0.2, 0.01302), (5.395, -0.6, 0.01302), (6.671, 0.6, 1.564), (6.671, 0.2, 1.564), (6.671, -0.2, 1.564), (6.671, -0.6, 1.564), (4.096, -0.6, 1.564), (4.096, -0.2, 1.564), (4.096, 0.2, 1.564), (4.096, 0.6, 1.564), (5.252, 0.6, 0.01302), (5.252, 0.2, 0.01302), (5.252, -0.2, 0.01302), (5.252, -0.6, 0.01302), (5.538, 0.6, 0.01302), (5.538, 0.2, 0.01302), (5.538, -0.2, 0.01302), (5.538, -0.6, 0.01302), (6.671, 0.6, 3.808), (6.671, 0.2, 3.808), (6.671, -0.2, 3.808), (6.671, -0.6, 3.808), (4.096, -0.6, 3.808), (4.096, -0.2, 3.808), (4.096, 0.2, 3.808), (4.096, 0.6, 3.808), (4.096, -0.6, 2.606), (4.096, -0.2, 2.606), (4.096, 0.2, 2.606), (4.096, 0.6, 2.606), (6.671, 0.6, 2.606), (6.671, 0.2, 2.606), (6.671, -0.2, 2.606), (6.671, -0.6, 2.606), (6.529, 0.6, 3.808), (6.529, 0.2, 3.808), (6.529, -0.2, 3.808), (6.529, -0.6, 3.808), (6.529, 0.6, 2.606), (6.529, 0.2, 2.606), (6.529, -0.2, 2.606), (6.529, -0.6, 2.606), (4.096, -1.0, 4.65), (4.096, 1.0, 4.65), (6.671, 1.0, 4.65), (6.671, -1.0, 4.65), (5.383, 1.0, 5.759), (5.383, -1.0, 5.759), (4.096, -1.0, 4.65), (4.005, -1.0, 4.764), (4.005, 1.0, 4.764), (4.096, 1.0, 4.65), (4.018, -1.0, 4.588), (4.018, 1.0, 4.588), (6.749, -1.0, 4.588), (6.671, 0.7143, 3.808), (6.671, 0.4286, 3.808), (6.671, 0.1429, 3.808), (6.671, -0.1429, 3.808), (6.671, -0.4286, 3.808), (6.671, -0.7143, 3.808), (4.096, -0.7143, 3.808), (4.096, -0.4286, 3.808), (4.096, -0.1429, 3.808), (4.096, 0.1429, 3.808), (4.096, 0.4286, 3.808), (4.096, 0.7143, 3.808), (4.005, -0.7143, 4.764), (4.005, -0.4286, 4.764), (4.005, -0.1429, 4.764), (4.005, 0.1429, 4.764), (4.005, 0.4286, 4.764), (4.005, 0.7143, 4.764), (6.671, -0.7143, 4.65), (6.671, -0.4286, 4.65), (6.671, -0.1429, 4.65), (6.671, 0.1429, 4.65), (6.671, 0.4286, 4.65), (6.671, 0.7143, 4.65), (4.096, -0.7143, 4.65), (4.096, -0.4286, 4.65), (4.096, -0.1429, 4.65), (4.096, 0.1429, 4.65), (4.096, 0.4286, 4.65), (4.096, 0.7143, 4.65), (4.005, -0.7143, 4.764), (4.005, -0.4286, 4.764), (4.005, -0.1429, 4.764), (4.005, 0.1429, 4.764), (4.005, 0.4286, 4.764), (4.005, 0.7143, 4.764), (4.096, -0.7143, 4.65), (4.096, -0.4286, 4.65), (4.096, -0.1429, 4.65), (4.096, 0.1429, 4.65), (4.096, 0.4286, 4.65), (4.096, 0.7143, 4.65), (4.018, -0.7143, 4.588), (4.018, -0.1429, 4.588), (4.018, 0.1429, 4.588), (4.018, 0.4286, 4.588), (4.018, 0.7143, 4.588), (6.749, -0.4286, 4.588), (6.749, -0.1429, 4.588), (6.749, 0.1429, 4.588), (6.749, 0.4286, 4.588), (6.749, 0.7143, 4.588), (6.487, -1.1, 4.809), (6.303, -1.1, 4.967), (6.119, -1.1, 5.126), (5.935, -1.1, 5.284), (5.751, -1.1, 5.442), (5.567, -1.1, 5.601), (5.567, -1.0, 3.808), (5.751, -1.0, 3.808), (5.935, -1.0, 3.808), (6.119, -1.0, 3.808), (6.303, -1.0, 3.808), (6.487, -1.0, 3.808), (5.567, 1.0, 3.808), (5.751, 1.0, 3.808), (5.935, 1.0, 3.808), (6.119, 1.0, 3.808), (6.303, 1.0, 3.808), (6.487, 1.0, 3.808), (5.567, 1.0, 5.601), (5.751, 1.0, 5.442), (5.935, 1.0, 5.284), (6.119, 1.0, 5.126), (6.303, 1.0, 4.967), (6.487, 1.0, 4.809), (6.487, -1.0, 4.809), (6.303, -1.0, 4.967), (6.119, -1.0, 5.126), (5.935, -1.0, 5.284), (5.751, -1.0, 5.442), (5.567, -1.0, 5.601), (5.222, -1.1, 5.621), (5.061, -1.1, 5.482), (4.9, -1.1, 5.343), (4.74, -1.1, 5.205), (4.579, -1.1, 5.066), (4.418, -1.1, 4.928), (4.257, -1.1, 4.789), (4.257, -1.0, 3.808), (4.418, -1.0, 3.808), (4.579, -1.0, 3.808), (4.74, -1.0, 3.808), (4.9, -1.0, 3.808), (5.061, -1.0, 3.808), (5.222, -1.0, 3.808), (4.257, 1.0, 3.808), (4.418, 1.0, 3.808), (4.579, 1.0, 3.808), (4.74, 1.0, 3.808), (4.9, 1.0, 3.808), (5.061, 1.0, 3.808), (5.222, 1.0, 3.808), (5.222, -1.0, 5.621), (5.061, -1.0, 5.482), (4.9, -1.0, 5.343), (4.74, -1.0, 5.205), (4.579, -1.0, 5.066), (4.418, -1.0, 4.928), (4.257, -1.0, 4.789), (4.257, 1.0, 4.789), (4.418, 1.0, 4.928), (4.579, 1.0, 5.066), (4.74, 1.0, 5.205), (4.9, 1.0, 5.343), (5.061, 1.0, 5.482), (5.222, 1.0, 5.621)], [], [(154, 3, 132, 172), (79, 68, 4, 9), (65, 75, 8, 0), (99, 79, 9, 25), (28, 19, 41, 45), (24, 17, 36, 44), (95, 83, 11, 21), (9, 16, 35, 34), (16, 28, 45, 35), (4, 15, 16, 9), (8, 17, 12, 0), (68, 87, 15, 4), (62, 91, 13, 2), (206, 212, 126, 18), (25, 9, 34, 33), (75, 95, 21, 8), (21, 11, 39, 38), (56, 47, 48, 57), (11, 25, 33, 39), (19, 24, 44, 41), (83, 99, 25, 11), (29, 31, 30), (30, 32, 29), (43, 44, 36), (45, 41, 40, 42), (40, 41, 44, 43), (35, 45, 42), (8, 21, 38, 37), (17, 8, 37, 36), (1, 124, 60, 59), (134, 130, 51, 49), (55, 46, 47, 56), (57, 48, 27, 61), (115, 103, 46, 55), (240, 129, 58, 219), (111, 107, 23, 53), (91, 111, 53, 13), (130, 131, 50, 51), (87, 115, 55, 15), (17, 57, 61, 12), (15, 55, 56, 16), (2, 13, 53, 23, 18, 54, 14, 5), (14, 54, 112, 84), (84, 112, 113, 85), (85, 113, 114, 86), (86, 114, 115, 87), (12, 61, 108, 88), (88, 108, 109, 89), (89, 109, 110, 90), (90, 110, 111, 91), (61, 27, 104, 108), (108, 104, 105, 109), (109, 105, 106, 110), (110, 106, 107, 111), (54, 18, 100, 112), (100, 101, 117, 116), (113, 101, 102, 114), (102, 103, 119, 118), (10, 26, 96, 80), (80, 96, 97, 81), (81, 97, 98, 82), (82, 98, 99, 83), (7, 20, 92, 72), (72, 92, 93, 73), (73, 93, 94, 74), (74, 94, 95, 75), (0, 12, 88, 65), (65, 88, 89, 64), (64, 89, 90, 63), (63, 90, 91, 62), (5, 14, 84, 71), (71, 84, 85, 70), (70, 85, 86, 69), (69, 86, 87, 68), (20, 10, 80, 92), (92, 80, 81, 93), (93, 81, 82, 94), (94, 82, 83, 95), (26, 6, 76, 96), (96, 76, 77, 97), (97, 77, 78, 98), (98, 78, 79, 99), (2, 7, 72, 62), (62, 72, 73, 63), (63, 73, 74, 64), (64, 74, 75, 65), (6, 5, 71, 76), (76, 71, 70, 77), (77, 70, 69, 78), (78, 69, 68, 79), (127, 136, 22, 52), (160, 137, 18, 126), (114, 102, 118, 122), (112, 100, 116, 120), (115, 114, 122, 123), (113, 112, 120, 121), (103, 115, 123, 119), (101, 113, 121, 117), (16, 56, 57, 17), (200, 46, 127, 213), (232, 67, 129, 240), (239, 253, 128, 66), (148, 166, 125, 23), (3, 125, 133, 132), (161, 124, 130, 173), (124, 1, 131, 130), (213, 127, 52, 189), (173, 130, 134, 179), (156, 157, 185, 184), (157, 158, 186, 185), (158, 159, 187, 186), (159, 160, 188, 187), (133, 178, 183, 135), (178, 177, 182, 183), (177, 176, 181, 182), (176, 175, 180, 181), (125, 166, 178, 133), (166, 165, 177, 178), (165, 164, 176, 177), (164, 163, 175, 176), (163, 162, 174, 175), (162, 161, 173, 174), (27, 124, 161, 143), (143, 161, 162, 144), (144, 162, 163, 145), (145, 163, 164, 146), (146, 164, 165, 147), (147, 165, 166, 148), (127, 46, 142, 155), (155, 142, 141, 156), (156, 141, 140, 157), (157, 140, 139, 158), (158, 139, 138, 159), (159, 138, 137, 160), (1, 149, 167, 131), (149, 150, 168, 167), (150, 151, 169, 168), (151, 152, 170, 169), (152, 153, 171, 170), (153, 154, 172, 171), (129, 218, 194, 58), (218, 217, 193, 194), (217, 216, 192, 193), (216, 215, 191, 192), (215, 214, 190, 191), (214, 213, 189, 190), (67, 195, 218, 129), (195, 196, 217, 218), (196, 197, 216, 217), (197, 198, 215, 216), (198, 199, 214, 215), (199, 200, 213, 214), (66, 128, 207, 201), (201, 207, 208, 202), (202, 208, 209, 203), (203, 209, 210, 204), (204, 210, 211, 205), (205, 211, 212, 206), (23, 125, 247, 233), (233, 247, 248, 234), (234, 248, 249, 235), (235, 249, 250, 236), (236, 250, 251, 237), (237, 251, 252, 238), (238, 252, 253, 239), (27, 226, 246, 124), (226, 227, 245, 246), (227, 228, 244, 245), (228, 229, 243, 244), (229, 230, 242, 243), (230, 231, 241, 242), (231, 232, 240, 241), (124, 246, 225, 60), (246, 245, 224, 225), (245, 244, 223, 224), (244, 243, 222, 223), (243, 242, 221, 222), (242, 241, 220, 221), (241, 240, 219, 220)])
_ca = me_cube_001.color_attributes.new('Col', 'BYTE_COLOR', 'CORNER')
_ca.data.foreach_set('color', [1.0, 1.0, 1.0, 1.0, 1.0, 1.0, 1.0, 1.0, 1.0, 1.0, 1.0, 1.0, 1.0, 1.0, 1.0, 1.0, 1.0, 1.0, 1.0, 1.0, 1.0, 1.0, 1.0, 1.0, 1.0, 1.0, 1.0, 1.0, 1.0, 1.0, 1.0, 1.0, 1.0, 1.0, 1.0, 1.0, 1.0, 1.0, 1.0, 1.0, 1.0, 1.0, 1.0, 1.0, 1.0, 1.0, 1.0, 1.0, 1.0, 1.0, 1.0, 1.0, 1.0, 1.0, 1.0, 1.0, 1.0, 1.0, 1.0, 1.0, 1.0, 1.0, 1.0, 1.0, 1.0, 1.0, 1.0, 1.0, 1.0, 1.0, 1.0, 1.0, 1.0, 1.0, 1.0, 1.0, 1.0, 1.0, 1.0, 1.0, 1.0, 1.0, 1.0, 1.0, 1.0, 1.0, 1.0, 1.0, 1.0, 1.0, 1.0, 1.0, 1.0, 1.0, 1.0, 1.0, 1.0, 1.0, 1.0, 1.0, 1.0, 1.0, 1.0, 1.0, 1.0, 1.0, 1.0, 1.0, 1.0, 1.0, 1.0, 1.0, 1.0, 1.0, 1.0, 1.0, 1.0, 1.0, 1.0, 1.0, 1.0, 1.0, 1.0, 1.0, 1.0, 1.0, 1.0, 1.0, 1.0, 1.0, 1.0, 1.0, 1.0, 1.0, 1.0, 1.0, 1.0, 1.0, 1.0, 1.0, 1.0, 1.0, 1.0, 1.0, 1.0, 1.0, 1.0, 1.0, 1.0, 0.9047, 0.9301, 1.0, 1.0, 1.0, 1.0, 1.0, 1.0, 1.0, 1.0, 1.0, 1.0, 1.0, 1.0, 1.0, 1.0, 1.0, 1.0, 1.0, 1.0, 1.0, 1.0, 1.0, 1.0, 1.0, 1.0, 1.0, 1.0, 1.0, 1.0, 1.0, 1.0, 0.9047, 0.9301, 1.0, 1.0, 0.9047, 0.9301, 1.0, 1.0, 1.0, 1.0, 1.0, 1.0, 1.0, 1.0, 1.0, 1.0, 1.0, 1.0, 1.0, 1.0, 1.0, 1.0, 1.0, 1.0, 1.0, 1.0, 1.0, 1.0, 1.0, 1.0, 1.0, 1.0, 1.0, 1.0, 1.0, 1.0, 1.0, 1.0, 1.0, 1.0, 1.0, 1.0, 1.0, 1.0, 1.0, 1.0, 1.0, 1.0, 1.0, 1.0, 1.0, 1.0, 1.0, 1.0, 1.0, 1.0, 1.0, 1.0, 1.0, 1.0, 1.0, 1.0, 1.0, 1.0, 1.0, 1.0, 1.0, 1.0, 1.0, 1.0, 1.0, 1.0, 1.0, 1.0, 1.0, 1.0, 1.0, 1.0, 1.0, 1.0, 1.0, 1.0, 1.0, 1.0, 1.0, 1.0, 1.0, 1.0, 1.0, 1.0, 1.0, 1.0, 1.0, 1.0, 1.0, 1.0, 1.0, 1.0, 1.0, 1.0, 1.0, 1.0, 1.0, 1.0, 1.0, 1.0, 1.0, 1.0, 1.0, 1.0, 1.0, 1.0, 1.0, 1.0, 1.0, 1.0, 1.0, 1.0, 1.0, 1.0, 1.0, 1.0, 1.0, 1.0, 1.0, 1.0, 1.0, 1.0, 1.0, 1.0, 1.0, 1.0, 1.0, 1.0, 1.0, 1.0, 1.0, 1.0, 1.0, 1.0, 1.0, 1.0, 1.0, 1.0, 1.0, 1.0, 1.0, 1.0, 1.0, 1.0, 1.0, 1.0, 1.0, 1.0, 1.0, 1.0, 1.0, 1.0, 1.0, 1.0, 1.0, 1.0, 1.0, 1.0, 1.0, 1.0, 1.0, 1.0, 1.0, 1.0, 1.0, 1.0, 1.0, 1.0, 1.0, 1.0, 1.0, 1.0, 1.0, 1.0, 1.0, 1.0, 1.0, 1.0, 1.0, 1.0, 1.0, 1.0, 1.0, 1.0, 1.0, 1.0, 1.0, 1.0, 1.0, 1.0, 1.0, 1.0, 1.0, 1.0, 1.0, 1.0, 1.0, 1.0, 1.0, 1.0, 1.0, 1.0, 1.0, 1.0, 1.0, 1.0, 1.0, 1.0, 1.0, 1.0, 1.0, 1.0, 1.0, 1.0, 1.0, 1.0, 1.0, 1.0, 1.0, 1.0, 1.0, 1.0, 1.0, 1.0, 1.0, 1.0, 1.0, 1.0, 1.0, 1.0, 1.0, 1.0, 1.0, 1.0, 1.0, 1.0, 1.0, 1.0, 1.0, 1.0, 1.0, 1.0, 1.0, 1.0, 1.0, 1.0, 1.0, 1.0, 1.0, 1.0, 1.0, 1.0, 1.0, 1.0, 1.0, 1.0, 1.0, 1.0, 1.0, 1.0, 1.0, 1.0, 1.0, 1.0, 1.0, 1.0, 1.0, 1.0, 1.0, 1.0, 1.0, 1.0, 1.0, 1.0, 1.0, 1.0, 1.0, 1.0, 1.0, 1.0, 1.0, 1.0, 1.0, 1.0, 1.0, 1.0, 1.0, 1.0, 1.0, 1.0, 1.0, 1.0, 1.0, 1.0, 0.9047, 0.9301, 1.0, 1.0, 1.0, 1.0, 1.0, 1.0, 1.0, 1.0, 1.0, 1.0, 1.0, 1.0, 1.0, 1.0, 1.0, 1.0, 1.0, 1.0, 1.0, 1.0, 1.0, 1.0, 1.0, 1.0, 1.0, 1.0, 1.0, 1.0, 1.0, 1.0, 0.9047, 0.9301, 1.0, 1.0, 1.0, 1.0, 1.0, 1.0, 1.0, 1.0, 1.0, 1.0, 0.9047, 0.9301, 1.0, 1.0, 1.0, 1.0, 1.0, 1.0, 1.0, 1.0, 1.0, 1.0, 1.0, 1.0, 1.0, 1.0, 1.0, 1.0, 1.0, 1.0, 1.0, 1.0, 1.0, 1.0, 1.0, 1.0, 1.0, 1.0, 1.0, 1.0, 1.0, 1.0, 1.0, 1.0, 1.0, 1.0, 1.0, 1.0, 1.0, 1.0, 1.0, 1.0, 1.0, 1.0, 1.0, 1.0, 1.0, 1.0, 1.0, 1.0, 1.0, 1.0, 1.0, 1.0, 1.0, 1.0, 1.0, 1.0, 1.0, 1.0, 1.0, 1.0, 1.0, 1.0, 1.0, 1.0, 1.0, 1.0, 0.9047, 0.9301, 1.0, 1.0, 0.9047, 0.9301, 1.0, 1.0, 0.9047, 0.9301, 1.0, 1.0, 0.9047, 0.9301, 1.0, 1.0, 1.0, 1.0, 1.0, 1.0, 1.0, 1.0, 1.0, 1.0, 1.0, 1.0, 1.0, 1.0, 1.0, 1.0, 1.0, 1.0, 0.9047, 0.9301, 1.0, 1.0, 0.9047, 0.9301, 1.0, 1.0, 1.0, 1.0, 1.0, 1.0, 1.0, 1.0, 1.0, 1.0, 1.0, 1.0, 1.0, 1.0, 1.0, 1.0, 1.0, 1.0, 1.0, 1.0, 1.0, 1.0, 1.0, 1.0, 1.0, 1.0, 1.0, 1.0, 1.0, 1.0, 1.0, 1.0, 1.0, 1.0, 1.0, 1.0, 1.0, 1.0, 1.0, 1.0, 1.0, 1.0, 1.0, 1.0, 1.0, 1.0, 1.0, 1.0, 1.0, 1.0, 0.9216, 0.9387, 1.0, 1.0, 1.0, 1.0, 1.0, 1.0, 1.0, 1.0, 1.0, 1.0, 0.9216, 0.9387, 1.0, 1.0, 0.9047, 0.9301, 1.0, 1.0, 1.0, 1.0, 1.0, 1.0, 1.0, 1.0, 1.0, 1.0, 0.9047, 0.9301, 1.0, 1.0, 0.9047, 0.9301, 1.0, 1.0, 0.9216, 0.9473, 1.0, 1.0, 0.9216, 0.9473, 1.0, 1.0, 0.9047, 0.9301, 1.0, 1.0, 0.9047, 0.9301, 1.0, 1.0, 0.9047, 0.9301, 1.0, 1.0, 1.0, 1.0, 1.0, 1.0, 1.0, 1.0, 1.0, 1.0, 1.0, 1.0, 1.0, 1.0, 1.0, 1.0, 1.0, 1.0, 1.0, 1.0, 1.0, 1.0, 1.0, 1.0, 1.0, 1.0, 1.0, 1.0, 1.0, 1.0, 1.0, 1.0, 1.0, 1.0, 1.0, 1.0, 1.0, 1.0, 1.0, 1.0, 1.0, 1.0, 1.0, 1.0, 1.0, 1.0, 1.0, 1.0, 1.0, 1.0, 1.0, 1.0, 1.0, 1.0, 1.0, 1.0, 1.0, 1.0, 1.0, 1.0, 1.0, 1.0, 1.0, 1.0, 1.0, 1.0, 1.0, 1.0, 1.0, 1.0, 1.0, 1.0, 1.0, 1.0, 1.0, 1.0, 1.0, 1.0, 1.0, 1.0, 1.0, 1.0, 1.0, 1.0, 1.0, 1.0, 1.0, 1.0, 1.0, 1.0, 1.0, 1.0, 1.0, 1.0, 1.0, 1.0, 1.0, 1.0, 1.0, 1.0, 1.0, 1.0, 1.0, 1.0, 1.0, 1.0, 1.0, 1.0, 1.0, 1.0, 1.0, 1.0, 1.0, 1.0, 1.0, 1.0, 1.0, 1.0, 1.0, 1.0, 1.0, 1.0, 1.0, 1.0, 1.0, 1.0, 1.0, 1.0, 1.0, 1.0, 1.0, 1.0, 1.0, 1.0, 1.0, 1.0, 1.0, 1.0, 0.9387, 0.9473, 1.0, 1.0, 0.9216, 0.9387, 1.0, 1.0, 1.0, 1.0, 1.0, 1.0, 1.0, 1.0, 1.0, 1.0, 1.0, 1.0, 1.0, 1.0, 1.0, 1.0, 1.0, 1.0, 0.9047, 0.9301, 1.0, 1.0, 0.9047, 0.9301, 1.0, 1.0, 0.9047, 0.9301, 1.0, 1.0, 0.9047, 0.9301, 1.0, 1.0, 1.0, 1.0, 1.0, 1.0, 1.0, 1.0, 1.0, 1.0, 1.0, 1.0, 1.0, 1.0, 1.0, 1.0, 1.0, 1.0, 1.0, 1.0, 1.0, 1.0, 1.0, 1.0, 1.0, 1.0, 1.0, 1.0, 1.0, 1.0, 1.0, 1.0, 1.0, 1.0, 1.0, 1.0, 1.0, 1.0, 1.0, 1.0, 1.0, 1.0, 1.0, 1.0, 1.0, 1.0, 1.0, 1.0, 1.0, 1.0, 1.0, 1.0, 1.0, 1.0, 1.0, 1.0, 1.0, 1.0, 1.0, 1.0, 1.0, 1.0, 1.0, 1.0, 1.0, 1.0, 1.0, 1.0, 1.0, 1.0, 1.0, 1.0, 1.0, 1.0, 1.0, 1.0, 1.0, 1.0, 1.0, 1.0, 1.0, 1.0, 1.0, 1.0, 1.0, 1.0, 1.0, 1.0, 1.0, 1.0, 1.0, 1.0, 1.0, 1.0, 1.0, 1.0, 1.0, 1.0, 1.0, 1.0, 1.0, 1.0, 1.0, 1.0, 1.0, 1.0, 1.0, 1.0, 1.0, 1.0, 1.0, 1.0, 1.0, 1.0, 1.0, 1.0, 1.0, 1.0, 1.0, 1.0, 1.0, 1.0, 1.0, 1.0, 1.0, 1.0, 1.0, 1.0, 1.0, 1.0, 1.0, 1.0, 1.0, 1.0, 1.0, 1.0, 1.0, 1.0, 1.0, 1.0, 1.0, 1.0, 1.0, 1.0, 1.0, 1.0, 1.0, 1.0, 1.0, 1.0, 1.0, 1.0, 1.0, 1.0, 1.0, 1.0, 1.0, 1.0, 1.0, 1.0, 1.0, 1.0, 1.0, 1.0, 1.0, 1.0, 1.0, 1.0, 1.0, 1.0, 1.0, 1.0, 1.0, 1.0, 1.0, 1.0, 1.0, 1.0, 1.0, 1.0, 1.0, 1.0, 1.0, 1.0, 1.0, 1.0, 1.0, 1.0, 1.0, 1.0, 1.0, 1.0, 1.0, 1.0, 1.0, 1.0, 1.0, 1.0, 1.0, 1.0, 1.0, 1.0, 1.0, 1.0, 1.0, 1.0, 1.0, 1.0, 1.0, 1.0, 1.0, 1.0, 1.0, 1.0, 1.0, 1.0, 1.0, 1.0, 1.0, 1.0, 1.0, 1.0, 1.0, 1.0, 1.0, 1.0, 1.0, 1.0, 1.0, 1.0, 1.0, 1.0, 1.0, 1.0, 1.0, 1.0, 1.0, 1.0, 1.0, 1.0, 1.0, 1.0, 1.0, 1.0, 1.0, 1.0, 1.0, 1.0, 1.0, 1.0, 0.9216, 0.9473, 1.0, 1.0, 1.0, 1.0, 1.0, 1.0, 1.0, 1.0, 1.0, 1.0, 0.9216, 0.9473, 1.0, 1.0, 0.9047, 0.9301, 1.0, 1.0, 1.0, 1.0, 1.0, 1.0, 1.0, 1.0, 1.0, 1.0, 1.0, 1.0, 1.0, 1.0, 1.0, 1.0, 1.0, 1.0, 1.0, 1.0, 1.0, 1.0, 1.0, 1.0, 1.0, 1.0, 1.0, 1.0, 1.0, 1.0, 1.0, 1.0, 1.0, 1.0, 1.0, 1.0, 1.0, 1.0, 1.0, 1.0, 1.0, 1.0, 1.0, 1.0, 1.0, 1.0, 1.0, 1.0, 1.0, 1.0, 1.0, 1.0, 1.0, 1.0, 1.0, 1.0, 1.0, 1.0, 1.0, 1.0, 1.0, 1.0, 1.0, 1.0, 1.0, 1.0, 1.0, 1.0, 1.0, 1.0, 1.0, 1.0, 1.0, 1.0, 1.0, 1.0, 1.0, 1.0, 1.0, 1.0, 1.0, 1.0, 1.0, 1.0, 1.0, 1.0, 1.0, 1.0, 1.0, 1.0, 1.0, 1.0, 1.0, 1.0, 1.0, 1.0, 1.0, 1.0, 1.0, 1.0, 1.0, 1.0, 1.0, 1.0, 1.0, 1.0, 1.0, 1.0, 1.0, 1.0, 1.0, 1.0, 1.0, 1.0, 1.0, 1.0, 1.0, 1.0, 1.0, 1.0, 1.0, 1.0, 1.0, 1.0, 1.0, 1.0, 1.0, 1.0, 1.0, 1.0, 1.0, 1.0, 1.0, 1.0, 1.0, 1.0, 1.0, 1.0, 1.0, 1.0, 1.0, 1.0, 1.0, 1.0, 1.0, 1.0, 1.0, 1.0, 1.0, 1.0, 1.0, 1.0, 1.0, 1.0, 1.0, 1.0, 1.0, 1.0, 1.0, 1.0, 1.0, 1.0, 1.0, 1.0, 1.0, 1.0, 1.0, 1.0, 1.0, 1.0, 1.0, 1.0, 1.0, 1.0, 1.0, 1.0, 1.0, 1.0, 1.0, 1.0, 1.0, 1.0, 1.0, 1.0, 1.0, 1.0, 1.0, 1.0, 1.0, 1.0, 1.0, 1.0, 1.0, 1.0, 1.0, 1.0, 1.0, 1.0, 1.0, 1.0, 1.0, 1.0, 1.0, 1.0, 1.0, 1.0, 1.0, 1.0, 1.0, 1.0, 1.0, 1.0, 1.0, 1.0, 1.0, 1.0, 1.0, 1.0, 1.0, 1.0, 1.0, 1.0, 1.0, 1.0, 1.0, 1.0, 1.0, 1.0, 1.0, 1.0, 1.0, 1.0, 1.0, 1.0, 1.0, 1.0, 1.0, 1.0, 1.0, 1.0, 1.0, 1.0, 1.0, 1.0, 1.0, 1.0, 1.0, 1.0, 1.0, 1.0, 1.0, 1.0, 1.0, 1.0, 1.0, 1.0, 1.0, 1.0, 1.0, 1.0, 1.0, 1.0, 1.0, 1.0, 1.0, 1.0, 1.0, 1.0, 1.0, 1.0, 1.0, 1.0, 1.0, 1.0, 1.0, 1.0, 1.0, 1.0, 1.0, 1.0, 1.0, 1.0, 1.0, 1.0, 1.0, 1.0, 1.0, 1.0, 1.0, 1.0, 1.0, 1.0, 1.0, 1.0, 0.9047, 0.9301, 1.0, 1.0, 0.9047, 0.9301, 1.0, 1.0, 1.0, 1.0, 1.0, 1.0, 0.9047, 0.9301, 1.0, 1.0, 0.9216, 0.9387, 1.0, 1.0, 0.9387, 0.9473, 1.0, 1.0, 0.9047, 0.9301, 1.0, 1.0, 0.9047, 0.9301, 1.0, 1.0, 0.9047, 0.9301, 1.0, 1.0, 0.9047, 0.9301, 1.0, 1.0, 0.9047, 0.9301, 1.0, 1.0, 0.9047, 0.9301, 1.0, 1.0, 0.9047, 0.9301, 1.0, 1.0, 0.9216, 0.9387, 1.0, 1.0, 0.9047, 0.9301, 1.0, 1.0, 0.9047, 0.9301, 1.0, 1.0, 1.0, 1.0, 1.0, 1.0, 1.0, 1.0, 1.0, 1.0, 1.0, 1.0, 1.0, 1.0, 1.0, 1.0, 1.0, 1.0, 1.0, 1.0, 1.0, 1.0, 1.0, 1.0, 1.0, 1.0, 1.0, 1.0, 1.0, 1.0, 1.0, 1.0, 1.0, 1.0, 1.0, 1.0, 1.0, 1.0, 1.0, 1.0, 1.0, 1.0, 1.0, 1.0, 1.0, 1.0, 1.0, 1.0, 1.0, 1.0, 1.0, 1.0, 1.0, 1.0, 1.0, 1.0, 1.0, 1.0, 1.0, 1.0, 1.0, 1.0, 1.0, 1.0, 1.0, 1.0, 1.0, 1.0, 1.0, 1.0, 1.0, 1.0, 1.0, 1.0, 1.0, 1.0, 1.0, 1.0, 1.0, 1.0, 1.0, 1.0, 1.0, 1.0, 1.0, 1.0, 1.0, 1.0, 1.0, 1.0, 1.0, 1.0, 1.0, 1.0, 1.0, 1.0, 1.0, 1.0, 1.0, 1.0, 1.0, 1.0, 1.0, 1.0, 1.0, 1.0, 1.0, 1.0, 1.0, 1.0, 1.0, 1.0, 1.0, 1.0, 1.0, 1.0, 1.0, 1.0, 1.0, 1.0, 1.0, 1.0, 1.0, 1.0, 1.0, 1.0, 1.0, 1.0, 1.0, 1.0, 1.0, 1.0, 1.0, 1.0, 1.0, 1.0, 1.0, 1.0, 1.0, 1.0, 1.0, 1.0, 1.0, 1.0, 1.0, 1.0, 1.0, 1.0, 1.0, 1.0, 1.0, 1.0, 1.0, 1.0, 1.0, 1.0, 1.0, 1.0, 1.0, 1.0, 1.0, 1.0, 1.0, 1.0, 1.0, 1.0, 1.0, 1.0, 1.0, 1.0, 1.0, 1.0, 1.0, 1.0, 1.0, 1.0, 1.0, 1.0, 1.0, 1.0, 1.0, 1.0, 1.0, 1.0, 1.0, 1.0, 1.0, 1.0, 1.0, 1.0, 1.0, 1.0, 1.0, 1.0, 1.0, 1.0, 1.0, 1.0, 1.0, 1.0, 1.0, 1.0, 1.0, 1.0, 1.0, 1.0, 1.0, 1.0, 1.0, 1.0, 1.0, 1.0, 1.0, 1.0, 1.0, 1.0, 1.0, 1.0, 1.0, 1.0, 1.0, 1.0, 1.0, 1.0, 1.0, 1.0, 1.0, 1.0, 1.0, 1.0, 1.0, 1.0, 1.0, 1.0, 1.0, 1.0, 1.0, 1.0, 1.0, 1.0, 1.0, 1.0, 1.0, 1.0, 1.0, 1.0, 1.0, 1.0, 1.0, 1.0, 1.0, 1.0, 1.0, 1.0, 1.0, 1.0, 1.0, 1.0, 1.0, 1.0, 1.0, 1.0, 1.0, 1.0, 1.0, 1.0, 1.0, 1.0, 1.0, 1.0, 1.0, 1.0, 1.0, 1.0, 1.0, 1.0, 1.0, 1.0, 1.0, 1.0, 1.0, 1.0, 1.0, 1.0, 1.0, 1.0, 1.0, 1.0, 1.0, 1.0, 1.0, 1.0, 1.0, 1.0, 1.0, 1.0, 1.0, 1.0, 1.0, 1.0, 1.0, 1.0, 1.0, 1.0, 1.0, 1.0, 1.0, 1.0, 1.0, 1.0, 1.0, 1.0, 1.0, 1.0, 1.0, 1.0, 1.0, 1.0, 1.0, 1.0, 1.0, 1.0, 1.0, 1.0, 1.0, 1.0, 1.0, 1.0, 1.0, 1.0, 1.0, 1.0, 1.0, 1.0, 1.0, 1.0, 1.0, 1.0, 1.0, 1.0, 1.0, 1.0, 1.0, 1.0, 1.0, 1.0, 1.0, 1.0, 1.0, 1.0, 1.0, 1.0, 1.0, 1.0, 1.0, 1.0, 1.0, 1.0, 1.0, 1.0, 1.0, 1.0, 1.0, 1.0, 1.0, 1.0, 1.0, 1.0, 1.0, 1.0, 1.0, 1.0, 1.0, 1.0, 1.0, 1.0, 1.0, 1.0, 1.0, 1.0, 1.0, 1.0, 1.0, 1.0, 1.0, 1.0, 1.0, 1.0, 1.0, 1.0, 1.0, 1.0, 1.0, 1.0, 1.0, 1.0, 1.0, 1.0, 1.0, 1.0, 1.0, 1.0, 1.0, 1.0, 1.0, 1.0, 1.0, 1.0, 1.0, 1.0, 1.0, 1.0, 1.0, 1.0, 1.0, 1.0, 1.0, 1.0, 1.0, 1.0, 1.0, 1.0, 1.0, 1.0, 1.0, 1.0, 1.0, 1.0, 1.0, 1.0, 1.0, 1.0, 1.0, 1.0, 1.0, 1.0, 1.0, 1.0, 1.0, 1.0, 1.0, 1.0, 1.0, 1.0, 1.0, 1.0, 1.0, 1.0, 1.0, 1.0, 1.0, 1.0, 1.0, 1.0, 1.0, 1.0, 1.0, 1.0, 1.0, 1.0, 1.0, 1.0, 1.0, 1.0, 1.0, 1.0, 1.0, 1.0, 1.0, 1.0, 1.0, 1.0, 1.0, 1.0, 1.0, 1.0, 1.0, 1.0, 1.0, 1.0, 1.0, 1.0, 1.0, 1.0, 1.0, 1.0, 1.0, 1.0, 1.0, 1.0, 1.0, 1.0, 1.0, 1.0, 1.0, 1.0, 1.0, 1.0, 1.0, 1.0, 1.0, 1.0, 1.0, 1.0, 1.0, 1.0, 1.0, 1.0, 1.0, 1.0, 1.0, 1.0, 1.0, 1.0, 1.0, 1.0, 1.0, 1.0, 1.0, 1.0, 1.0, 1.0, 1.0, 1.0, 1.0, 1.0, 1.0, 1.0, 1.0, 1.0, 1.0, 1.0, 1.0, 1.0, 1.0, 1.0, 1.0, 1.0, 0.956, 0.9734, 1.0, 1.0, 1.0, 1.0, 1.0, 1.0, 1.0, 1.0, 1.0, 1.0, 0.956, 0.9734, 1.0, 1.0, 0.9047, 0.9301, 1.0, 1.0, 1.0, 1.0, 1.0, 1.0, 1.0, 1.0, 1.0, 1.0, 0.9047, 0.9301, 1.0, 1.0, 0.9047, 0.9301, 1.0, 1.0, 1.0, 1.0, 1.0, 1.0, 1.0, 1.0, 1.0, 1.0, 0.9047, 0.9301, 1.0, 1.0, 0.9047, 0.9301, 1.0, 1.0, 1.0, 1.0, 1.0, 1.0, 1.0, 1.0, 1.0, 1.0, 0.9047, 0.9301, 1.0, 1.0, 1.0, 1.0, 1.0, 1.0, 1.0, 1.0, 1.0, 1.0, 1.0, 1.0, 1.0, 1.0, 1.0, 1.0, 1.0, 1.0, 1.0, 1.0, 1.0, 1.0, 1.0, 1.0, 1.0, 1.0, 1.0, 1.0, 1.0, 1.0, 1.0, 1.0, 1.0, 1.0, 1.0, 1.0, 1.0, 1.0, 1.0, 1.0, 1.0, 1.0, 1.0, 1.0, 1.0, 1.0, 1.0, 1.0, 1.0, 1.0, 1.0, 1.0, 1.0, 1.0, 1.0, 1.0, 1.0, 1.0, 1.0, 1.0, 1.0, 1.0, 1.0, 1.0, 1.0, 1.0, 1.0, 1.0, 1.0, 1.0, 1.0, 1.0, 1.0, 1.0, 1.0, 1.0, 1.0, 1.0, 1.0, 1.0, 1.0, 1.0, 1.0, 1.0, 1.0, 1.0, 1.0, 1.0, 1.0, 1.0, 1.0, 1.0, 1.0, 1.0, 1.0, 1.0, 1.0, 1.0, 1.0, 1.0, 1.0, 1.0, 1.0, 1.0, 1.0, 1.0, 1.0, 1.0, 1.0, 1.0, 1.0, 1.0, 1.0, 1.0, 1.0, 1.0, 1.0, 1.0, 1.0, 1.0, 1.0, 1.0, 1.0, 1.0, 1.0, 1.0, 1.0, 1.0, 1.0, 1.0, 1.0, 1.0, 1.0, 1.0, 1.0, 1.0, 1.0, 1.0, 1.0, 1.0, 1.0, 1.0, 1.0, 1.0, 1.0, 1.0, 1.0, 1.0, 1.0, 1.0, 1.0, 1.0, 1.0, 1.0, 1.0, 1.0, 1.0, 1.0, 1.0, 1.0, 1.0, 1.0, 1.0, 1.0, 1.0, 1.0, 1.0, 1.0, 1.0, 1.0, 1.0, 1.0, 1.0, 1.0, 1.0, 1.0, 1.0, 1.0, 1.0, 1.0, 1.0, 1.0, 1.0, 1.0, 1.0, 1.0, 1.0, 1.0, 1.0, 1.0, 1.0, 1.0, 1.0, 1.0, 1.0, 1.0, 1.0, 1.0, 1.0, 1.0, 1.0, 1.0, 1.0, 1.0, 1.0, 1.0, 1.0, 1.0, 1.0, 1.0, 1.0, 1.0, 1.0, 1.0, 1.0, 1.0, 1.0, 1.0, 1.0, 1.0, 1.0, 1.0, 1.0, 1.0, 1.0, 1.0, 1.0, 1.0, 1.0, 1.0, 1.0, 1.0, 1.0, 1.0, 1.0, 1.0, 1.0, 1.0, 0.9301, 0.9473, 1.0, 1.0, 1.0, 1.0, 1.0, 1.0, 1.0, 1.0, 1.0, 1.0, 0.9301, 0.9473, 1.0, 1.0, 0.9047, 0.9301, 1.0, 1.0, 1.0, 1.0, 1.0, 1.0, 1.0, 1.0, 1.0, 1.0, 0.9047, 0.9301, 1.0, 1.0, 0.9216, 0.9473, 1.0, 1.0, 1.0, 1.0, 1.0, 1.0, 1.0, 1.0, 1.0, 1.0, 0.9216, 0.9473, 1.0, 1.0, 1.0, 1.0, 1.0, 1.0, 1.0, 1.0, 1.0, 1.0, 1.0, 1.0, 1.0, 1.0, 1.0, 1.0, 1.0, 1.0, 1.0, 1.0, 1.0, 1.0, 1.0, 1.0, 1.0, 1.0, 1.0, 1.0, 1.0, 1.0, 1.0, 1.0, 1.0, 1.0, 1.0, 1.0, 1.0, 1.0, 1.0, 1.0, 1.0, 1.0, 1.0, 1.0, 1.0, 1.0, 1.0, 1.0, 1.0, 1.0, 1.0, 1.0, 1.0, 1.0, 1.0, 1.0, 1.0, 1.0, 1.0, 1.0, 1.0, 1.0, 1.0, 1.0, 1.0, 1.0, 1.0, 1.0, 1.0, 1.0, 1.0, 1.0, 1.0, 1.0, 1.0, 1.0, 1.0, 1.0, 1.0, 1.0, 1.0, 1.0, 1.0, 1.0, 1.0, 1.0, 1.0, 1.0, 1.0, 1.0, 1.0, 1.0, 1.0, 1.0, 1.0, 1.0, 1.0, 1.0, 1.0, 1.0, 1.0, 1.0, 1.0, 1.0, 1.0, 1.0, 1.0, 1.0, 1.0, 1.0, 1.0, 1.0, 1.0, 1.0, 1.0, 1.0, 1.0, 1.0, 1.0, 1.0, 1.0, 1.0, 1.0, 1.0, 1.0, 1.0, 1.0, 1.0, 1.0, 1.0, 1.0, 1.0, 1.0, 1.0, 1.0, 1.0, 1.0, 1.0, 1.0, 1.0, 1.0, 1.0, 1.0, 1.0, 1.0, 1.0, 1.0, 1.0, 1.0, 1.0, 1.0, 1.0, 1.0, 1.0, 1.0, 1.0, 1.0, 1.0, 1.0, 1.0, 1.0, 1.0, 1.0, 1.0, 1.0, 1.0, 1.0, 1.0, 1.0, 1.0, 1.0, 1.0, 1.0, 1.0, 1.0, 1.0, 1.0, 1.0, 1.0, 1.0, 1.0, 1.0, 1.0, 1.0, 1.0, 1.0, 1.0, 1.0, 1.0, 1.0, 1.0, 1.0, 1.0, 1.0, 1.0, 1.0, 1.0, 1.0, 1.0, 1.0, 1.0, 1.0, 1.0, 1.0, 1.0, 1.0, 1.0, 1.0, 1.0, 1.0, 1.0, 1.0, 1.0, 1.0, 1.0, 1.0, 1.0, 1.0, 1.0, 1.0, 1.0, 1.0, 1.0, 1.0, 1.0, 1.0, 1.0, 1.0, 1.0, 1.0, 1.0, 1.0, 1.0, 1.0, 1.0, 1.0, 1.0, 1.0, 1.0, 1.0, 1.0, 1.0, 1.0, 1.0, 1.0, 1.0, 1.0, 1.0, 1.0, 1.0, 1.0, 1.0, 1.0, 1.0, 1.0, 1.0, 1.0, 1.0, 1.0, 1.0, 1.0, 1.0, 1.0, 1.0, 1.0, 1.0, 1.0, 1.0, 1.0, 1.0, 1.0, 1.0, 1.0, 1.0, 1.0, 1.0, 1.0, 1.0, 1.0, 1.0, 1.0, 1.0, 1.0, 1.0, 1.0, 1.0, 1.0, 1.0, 1.0, 1.0, 1.0, 1.0, 1.0, 1.0, 1.0, 1.0, 1.0, 1.0, 1.0, 1.0, 1.0, 1.0, 1.0, 1.0, 1.0, 1.0, 1.0, 1.0, 1.0, 1.0, 1.0, 1.0, 1.0, 1.0, 1.0, 1.0, 1.0, 1.0, 1.0, 1.0, 1.0, 1.0, 1.0, 1.0, 1.0, 1.0, 1.0, 1.0, 1.0, 1.0, 1.0, 1.0, 1.0, 1.0, 1.0, 1.0, 1.0, 1.0, 1.0, 1.0, 1.0, 1.0, 1.0, 1.0, 1.0, 1.0, 1.0, 1.0, 1.0, 1.0, 1.0, 1.0, 1.0, 1.0, 1.0, 1.0, 1.0, 1.0, 1.0, 1.0, 1.0, 1.0, 1.0, 1.0, 1.0, 1.0, 1.0, 1.0, 1.0, 1.0, 1.0, 1.0, 1.0, 1.0, 1.0, 1.0, 1.0, 1.0, 1.0, 1.0, 1.0, 1.0, 1.0, 1.0, 1.0, 1.0, 1.0, 1.0, 1.0, 1.0, 1.0, 1.0, 1.0, 1.0, 1.0, 1.0, 1.0, 1.0, 1.0, 1.0, 1.0, 1.0, 1.0, 1.0, 1.0, 1.0, 1.0, 1.0, 1.0, 1.0, 1.0, 1.0, 1.0, 1.0, 1.0, 1.0, 1.0, 1.0, 1.0, 1.0, 1.0, 1.0, 1.0, 1.0, 1.0, 1.0, 1.0, 1.0, 1.0, 1.0, 1.0, 1.0, 1.0, 1.0, 1.0, 1.0, 1.0, 1.0, 1.0, 1.0, 1.0, 1.0, 1.0, 1.0, 1.0])
me_cube_001.use_remesh_preserve_volume = False
me_cube_001.use_remesh_preserve_attributes = False
me_cube_001.use_mirror_vertex_groups = False
me_cube_001.update()
me_plane_001 = bpy.data.meshes.new('Plane.001')
me_plane_001.from_pydata([(-6.025, 12.05, -39.86), (-24.1, -6.025, -39.86), (12.05, -6.025, -39.86)], [], [(1, 2, 0)])
me_plane_001.use_remesh_preserve_volume = False
me_plane_001.use_remesh_preserve_attributes = False
me_plane_001.use_mirror_vertex_groups = False
me_plane_001.update()
me_plane = bpy.data.meshes.new('Plane')
me_plane.from_pydata([(-6.008, 0.0, 0.3435), (-6.781, 0.0, 0.3435), (-6.394, 0.0, 0.3435), (-6.394, 0.0, 2.707), (-6.97, 0.0, 1.567), (-5.818, 0.0, 1.563), (-6.394, 0.0, 1.565), (-5.697, 0.0, 0.9053), (-7.093, 0.0, 0.9012), (-6.394, 0.0, 0.9033), (-5.756, 0.0, 1.226), (-7.034, 0.0, 1.22), (-6.394, 0.0, 1.223), (-5.745, 0.0, 0.6543), (-6.394, 0.0, 0.6567), (-7.048, 0.0, 0.6591), (-6.489, 0.06413, -0.002465), (-6.266, 0.06413, -0.002465), (-6.489, 0.06413, 0.6135), (-6.266, 0.06413, 0.6135)], [], [(2, 14, 15, 1), (0, 13, 14, 2), (16, 17, 19, 18), (6, 5, 3), (4, 6, 3), (9, 7, 10, 12), (8, 9, 12, 11), (12, 10, 5, 6), (11, 12, 6, 4), (14, 13, 7, 9), (15, 14, 9, 8)])
_ca = me_plane.color_attributes.new('Col', 'BYTE_COLOR', 'CORNER')
_ca.data.foreach_set('color', [0.0003035, 0.08438, 0.009721, 1.0, 0.0, 0.08438, 0.009134, 1.0, 0.0, 0.08438, 0.009134, 1.0, 0.0003035, 0.0865, 0.009721, 1.0, 0.002732, 0.09759, 0.01521, 1.0, 0.0, 0.08438, 0.009134, 1.0, 0.0, 0.08438, 0.009134, 1.0, 0.0003035, 0.08438, 0.009721, 1.0, 0.05448, 0.02956, 0.002428, 1.0, 0.05448, 0.02956, 0.002428, 1.0, 0.04667, 0.0319, 0.003035, 1.0, 0.04374, 0.0356, 0.003035, 1.0, 0.0, 0.08438, 0.009134, 1.0, 0.0, 0.08438, 0.009134, 1.0, 0.0, 0.08438, 0.009134, 1.0, 0.0, 0.08438, 0.009134, 1.0, 0.0, 0.08438, 0.009134, 1.0, 0.0, 0.08438, 0.009134, 1.0, 0.0, 0.08438, 0.009134, 1.0, 0.0, 0.08438, 0.009134, 1.0, 0.0, 0.08438, 0.009134, 1.0, 0.0, 0.08438, 0.009134, 1.0, 0.0, 0.08438, 0.009134, 1.0, 0.0, 0.08438, 0.009134, 1.0, 0.0, 0.08438, 0.009134, 1.0, 0.0, 0.08438, 0.009134, 1.0, 0.0, 0.08438, 0.009134, 1.0, 0.0, 0.08438, 0.009134, 1.0, 0.0, 0.08438, 0.009134, 1.0, 0.0, 0.08438, 0.009134, 1.0, 0.0, 0.08438, 0.009134, 1.0, 0.0, 0.08438, 0.009134, 1.0, 0.0, 0.08438, 0.009134, 1.0, 0.0, 0.08438, 0.009134, 1.0, 0.0, 0.08438, 0.009134, 1.0, 0.0, 0.08438, 0.009134, 1.0, 0.0, 0.08438, 0.009134, 1.0, 0.0, 0.08438, 0.009134, 1.0, 0.0, 0.08438, 0.009134, 1.0, 0.0, 0.08438, 0.009134, 1.0, 0.0, 0.08438, 0.009134, 1.0, 0.0, 0.08438, 0.009134, 1.0])
me_plane.use_remesh_preserve_volume = False
me_plane.use_remesh_preserve_attributes = False
me_plane.use_mirror_vertex_groups = False
me_plane.update()

# ---- objects
ob_plane_003 = bpy.data.objects.new('Plane.003', me_plane_003)
ob_cube_006 = bpy.data.objects.new('Cube.006', me_cube_007)
ob_cube_005 = bpy.data.objects.new('Cube.005', me_cube_006)
ob_cube_004 = bpy.data.objects.new('Cube.004', me_cube_005)
ob_cube_003 = bpy.data.objects.new('Cube.003', me_cube_004)
ob_cube_002 = bpy.data.objects.new('Cube.002', me_cube_003)
ob_cube_001 = bpy.data.objects.new('Cube.001', me_cube_002)
ob_plane_002 = bpy.data.objects.new('Plane.002', me_plane_002)
ob_cube = bpy.data.objects.new('Cube', me_cube_001)
ob_plane_001 = bpy.data.objects.new('Plane.001', me_plane_001)
ob_plane = bpy.data.objects.new('Plane', me_plane)

# ---- transforms, parenting, visibility, modifiers, constraints
ob_plane_003.location = (-5.479, 0.0, 0.0)
ob_plane_003.lineart.crease_threshold = 0.0
ob_cube_006.location = (43.97, -14.94, 0.0)
ob_cube_006.lineart.crease_threshold = 0.0
ob_cube_005.location = (43.97, -14.94, 0.0)
ob_cube_005.lineart.crease_threshold = 0.0
ob_cube_004.location = (43.97, -14.94, 0.0)
ob_cube_004.lineart.crease_threshold = 0.0
ob_cube_003.location = (43.97, -14.94, 0.0)
ob_cube_003.lineart.crease_threshold = 0.0
ob_cube_002.location = (43.97, -14.94, 0.0)
ob_cube_002.lineart.crease_threshold = 0.0
ob_cube_001.location = (3.711, 0.0, 0.0)
ob_cube_001.lineart.crease_threshold = 0.0
ob_plane_002.location = (0.0, -46.42, 21.32)
ob_plane_002.rotation_euler = (1.571, -0.0, 0.0)
ob_plane_002.lineart.crease_threshold = 0.0
ob_cube.location = (43.97, -14.94, 0.0)
ob_cube.lineart.crease_threshold = 0.0
ob_plane_001.location = (-3.081, 10.5, 0.0)
ob_plane_001.rotation_euler = (1.571, -0.0, 0.0)
ob_plane_001.lineart.crease_threshold = 0.0
ob_plane.location = (-5.479, 0.0, 0.0)
ob_plane.lineart.crease_threshold = 0.0

# ---- collection membership
col_collection_1.objects.link(ob_plane_003)
col_collection_1.objects.link(ob_cube_006)
col_collection_1.objects.link(ob_cube_005)
col_collection_1.objects.link(ob_cube_004)
col_collection_1.objects.link(ob_cube_003)
col_collection_1.objects.link(ob_cube_002)
col_collection_1.objects.link(ob_cube_001)
col_collection_1.objects.link(ob_plane_002)
col_collection_1.objects.link(ob_cube)
col_collection_1.objects.link(ob_plane_001)
col_collection_1.objects.link(ob_plane)

# ---- scene / render settings (as saved in the file)
scene.frame_start = 1; scene.frame_end = 250; scene.frame_set(1)
scene.render.engine = 'BLENDER_EEVEE_NEXT'
scene.render.resolution_percentage = 50
scene.render.dither_intensity = 0.0
scene.cycles.use_denoising = False
scene.cycles.samples = 128
scene.cycles.sampling_pattern = 'TABULATED_SOBOL'
scene.cycles.light_sampling_threshold = 0.0
scene.cycles.use_adaptive_sampling = False
scene.cycles.use_light_tree = False
scene.cycles.blur_glossy = 0.0
scene.cycles.sample_clamp_indirect = 0.0
scene.view_settings.view_transform = 'Standard'
bpy.context.view_layer.update()

# ---- added for rendering (the .blend has no active camera and no usable light): camera, sun
cam_auto = bpy.data.cameras.new('AutoCamera')
cam_auto.lens = 50.0
cam_auto.sensor_width = 36.0
cam_auto.clip_end = 2039.56
ob_auto_camera = bpy.data.objects.new('AutoCamera', cam_auto)
scene.collection.objects.link(ob_auto_camera)
ob_auto_camera.location = (128.03, -137.487, 95.9844)
ob_auto_camera.rotation_euler = (1.09748, -7.21219e-08, 0.694738)
scene.camera = ob_auto_camera
light_auto_sun = bpy.data.lights.new('AutoSun', 'SUN')
light_auto_sun.energy = 3.0
light_auto_sun.angle = 0.0523599
ob_auto_sun = bpy.data.objects.new('AutoSun', light_auto_sun)
scene.collection.objects.link(ob_auto_sun)
ob_auto_sun.rotation_euler = (0.872665, 0.174533, 0.523599)
bpy.context.view_layer.update()
